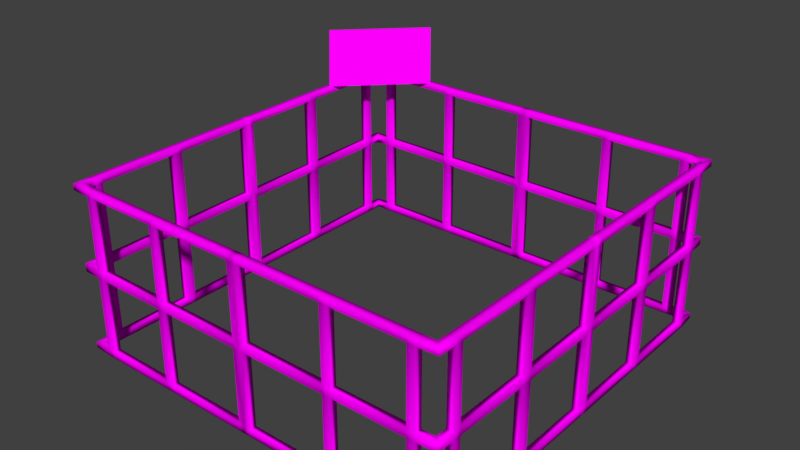 # Source: stand_3.blend  (saved by Blender 2.78.0; exported with 4.5.12 LTS)
import bpy
from mathutils import Matrix  # noqa: F401  (used for matrix-valued properties, if any)

bpy.ops.wm.read_factory_settings(use_empty=True)
scene = bpy.context.scene
scene.name = 'Scene'

# ---- collections
col_collection_1 = bpy.data.collections.new('Collection 1'); scene.collection.children.link(col_collection_1)

# ---- images (referenced by path relative to the original .blend; pixels are not part of the script)
import os
ASSET_DIR = os.environ.get("B2B_ASSET_DIR", "")  # directory of the original .blend (textures are referenced by path, not embedded)
HERE = os.path.dirname(os.path.abspath(__file__))  # packed textures are extracted next to this script under _unpacked/

def load_image(name, relpath, width, height, colorspace="sRGB"):
    """Load a texture the original file referenced (path relative to the .blend, or extracted next to this script)."""
    p = next((c for c in (os.path.join(HERE, relpath), os.path.join(ASSET_DIR, relpath)) if relpath and os.path.exists(c)), "")
    if p:
        img = bpy.data.images.load(p, check_existing=True)
        img.name = name
    else:  # same state as the original file: an image datablock whose file is absent (Cycles renders it pink)
        img = bpy.data.images.new(name, width, height)
        img.source = "FILE"
        img.filepath = "//" + (relpath or name)
    img.colorspace_settings.name = colorspace
    return img
img_stand_3_png = load_image('stand_3.png', 'uv tex/stand_3.png', 1024, 1024, 'sRGB')

# ---- materials (node trees are filled in below, after node groups)
mat_material_001 = bpy.data.materials.new('Material.001')
mat_material_001.alpha_threshold = 0.0
mat_material_001.roughness = 0.5

# ---- material node trees
mat_material_001.use_nodes = True; mat_material_001.node_tree.nodes.clear()
_N = mat_material_001.node_tree.nodes; _L = mat_material_001.node_tree.links
n0 = _N.new('ShaderNodeOutputMaterial'); n0.name = 'Material Output'; n0.location = (300, 300)
n1 = _N.new('ShaderNodeBsdfDiffuse'); n1.name = 'Diffuse BSDF'; n1.location = (10, 300)
n2 = _N.new('ShaderNodeTexImage'); n2.name = 'Image Texture'; n2.location = (-200, 337)
n2.width = 140
n2.image = img_stand_3_png
n3 = _N.new('ShaderNodeTexCoord'); n3.name = 'Texture Coordinate'; n3.location = (-424, 366)
_L.new(n1.outputs[0], n0.inputs[0])
_L.new(n3.outputs[2], n2.inputs[0])
_L.new(n2.outputs[0], n1.inputs[0])
n0.is_active_output = True

# ---- world
world_world = bpy.data.worlds.new('World'); scene.world = world_world
world_world.color = (0.05088, 0.05088, 0.05088)
world_world.use_sun_shadow = False
world_world.sun_shadow_jitter_overblur = 0.0
world_world.cycles.sampling_method = 'MANUAL'

# ---- meshes
me_plane_002 = bpy.data.meshes.new('Plane.002')
me_plane_002.from_pydata([(-1.009, -1.009, 0.002752), (-1.042, -1.042, 0.002752), (-0.9419, -1.007, 0.0), (-0.9419, -1.046, 0.0), (-0.4749, -1.007, 0.0), (-0.4749, -1.046, 0.0), (-0.9001, -1.007, 0.0), (-0.9001, -1.046, 0.0), (-0.517, -1.007, 0.0), (-0.517, -1.046, 0.0), (-1.048, -0.9086, 0.0), (-1.009, -0.9086, 0.0), (-1.009, -0.9476, 0.0), (-1.048, -0.9476, 0.0), (-1.009, -0.03051, 0.0), (-1.048, -0.03051, 0.0), (-1.009, -0.4969, 0.0), (-1.048, -0.4969, 0.0), (-1.009, -0.4441, 0.0), (-1.048, -0.4441, 0.0), (-0.03255, -1.007, 0.0), (-0.03255, -1.046, 0.0), (-1.009, -0.9476, 0.03451), (-1.009, -1.009, 0.0323), (-1.048, -0.9476, 0.03451), (-1.042, -1.042, 0.0323), (-0.9419, -1.007, 0.03451), (-0.9419, -1.046, 0.03451), (-0.03255, -1.007, 0.03451), (-0.03255, -1.046, 0.03451), (-0.517, -1.007, 0.03451), (-0.4749, -1.007, 0.03451), (-0.517, -1.046, 0.03451), (-0.4749, -1.046, 0.03451), (-0.9001, -1.007, 0.03451), (-0.9001, -1.046, 0.03451), (-1.009, -0.9086, 0.03451), (-1.048, -0.9086, 0.03451), (-1.048, -0.4969, 0.03451), (-1.009, -0.4969, 0.03451), (-1.009, -0.03051, 0.03451), (-1.048, -0.03051, 0.03451), (-1.009, -0.4441, 0.03451), (-1.048, -0.4441, 0.03451), (-0.9419, -1.007, 0.4276), (-0.9419, -1.046, 0.4276), (-0.03255, -1.007, 0.4276), (-0.03255, -1.046, 0.4276), (-0.517, -1.007, 0.4276), (-0.4749, -1.007, 0.4276), (-0.517, -1.046, 0.4276), (-0.4749, -1.046, 0.4276), (-0.9001, -1.007, 0.4276), (-0.9001, -1.046, 0.4276), (-1.009, -0.9086, 0.4276), (-1.048, -0.9086, 0.4276), (-1.009, -0.9476, 0.4276), (-1.048, -0.9476, 0.4276), (-1.009, -0.03051, 0.4276), (-1.048, -0.03051, 0.4276), (-1.009, -0.4441, 0.4276), (-1.009, -0.4969, 0.4276), (-1.048, -0.4441, 0.4276), (-1.048, -0.4969, 0.4276), (-1.007, -1.006, 0.8778), (-1.044, -1.043, 0.8778), (-0.9419, -1.007, 0.8788), (-0.9419, -1.046, 0.8788), (-0.4749, -1.007, 0.8788), (-0.4749, -1.046, 0.8788), (-0.9001, -1.007, 0.8788), (-0.9001, -1.046, 0.8788), (-0.517, -1.007, 0.8788), (-0.517, -1.046, 0.8788), (-1.048, -0.9086, 0.8788), (-1.009, -0.9086, 0.8788), (-1.009, -0.9476, 0.8788), (-1.048, -0.9476, 0.8788), (-1.009, -0.03051, 0.8788), (-1.048, -0.03051, 0.8788), (-1.009, -0.4969, 0.8788), (-1.048, -0.4969, 0.8788), (-1.009, -0.4441, 0.8788), (-1.048, -0.4441, 0.8788), (-0.03255, -1.007, 0.8788), (-0.03255, -1.046, 0.8788), (-1.009, -0.9476, 0.8443), (-1.007, -1.006, 0.8452), (-1.048, -0.9476, 0.8443), (-1.044, -1.043, 0.8452), (-0.9419, -1.007, 0.8443), (-0.9419, -1.046, 0.8443), (-0.03255, -1.007, 0.8443), (-0.03255, -1.046, 0.8443), (-0.517, -1.007, 0.8443), (-0.4749, -1.007, 0.8443), (-0.517, -1.046, 0.8443), (-0.4749, -1.046, 0.8443), (-0.9001, -1.007, 0.8443), (-0.9001, -1.046, 0.8443), (-1.009, -0.9086, 0.8443), (-1.048, -0.9086, 0.8443), (-1.048, -0.4969, 0.8443), (-1.009, -0.4969, 0.8443), (-1.009, -0.03051, 0.8443), (-1.048, -0.03051, 0.8443), (-1.009, -0.4441, 0.8443), (-1.048, -0.4441, 0.8443), (-0.9419, -1.007, 0.4655), (-0.9419, -1.046, 0.4655), (-0.03255, -1.007, 0.4655), (-0.03255, -1.046, 0.4655), (-0.517, -1.007, 0.4655), (-0.4749, -1.007, 0.4655), (-0.517, -1.046, 0.4655), (-0.4749, -1.046, 0.4655), (-0.9001, -1.007, 0.4655), (-0.9001, -1.046, 0.4655), (-1.009, -0.9086, 0.4655), (-1.048, -0.9086, 0.4655), (-1.009, -0.9476, 0.4655), (-1.048, -0.9476, 0.4655), (-1.009, -0.03051, 0.4655), (-1.048, -0.03051, 0.4655), (-1.009, -0.4441, 0.4655), (-1.009, -0.4969, 0.4655), (-1.048, -0.4441, 0.4655), (-1.048, -0.4969, 0.4655), (-1.01, -1.009, 0.4242), (-1.042, -1.041, 0.4242), (-1.01, -1.009, 0.4689), (-1.042, -1.041, 0.4689), (1.009, -1.009, 0.002752), (1.042, -1.042, 0.002752), (0.9419, -1.007, 0.0), (0.9419, -1.046, 0.0), (0.0, -1.007, 0.0), (0.0, -1.046, 0.0), (0.4749, -1.007, 0.0), (0.4749, -1.046, 0.0), (0.9001, -1.007, 0.0), (0.9001, -1.046, 0.0), (0.517, -1.007, 0.0), (0.517, -1.046, 0.0), (1.048, -0.9086, 0.0), (1.009, -0.9086, 0.0), (1.009, -0.9476, 0.0), (1.048, -0.9476, 0.0), (1.009, -0.03051, 0.0), (1.048, -0.03051, 0.0), (1.009, -0.4969, 0.0), (1.048, -0.4969, 0.0), (1.009, -0.4441, 0.0), (1.048, -0.4441, 0.0), (0.03255, -1.007, 0.0), (0.03255, -1.046, 0.0), (1.009, -0.9476, 0.03451), (1.009, -1.009, 0.0323), (1.048, -0.9476, 0.03451), (1.042, -1.042, 0.0323), (0.9419, -1.007, 0.03451), (0.9419, -1.046, 0.03451), (0.03255, -1.007, 0.03451), (0.0, -1.007, 0.03451), (0.03255, -1.046, 0.03451), (0.0, -1.046, 0.03451), (0.517, -1.007, 0.03451), (0.4749, -1.007, 0.03451), (0.517, -1.046, 0.03451), (0.4749, -1.046, 0.03451), (0.9001, -1.007, 0.03451), (0.9001, -1.046, 0.03451), (1.009, -0.9086, 0.03451), (1.048, -0.9086, 0.03451), (1.048, -0.4969, 0.03451), (1.009, -0.4969, 0.03451), (1.009, -0.03051, 0.03451), (1.048, -0.03051, 0.03451), (1.009, -0.4441, 0.03451), (1.048, -0.4441, 0.03451), (0.9419, -1.007, 0.4276), (0.9419, -1.046, 0.4276), (0.03255, -1.007, 0.4276), (0.0, -1.007, 0.4276), (0.03255, -1.046, 0.4276), (0.0, -1.046, 0.4276), (0.517, -1.007, 0.4276), (0.4749, -1.007, 0.4276), (0.517, -1.046, 0.4276), (0.4749, -1.046, 0.4276), (0.9001, -1.007, 0.4276), (0.9001, -1.046, 0.4276), (1.009, -0.9086, 0.4276), (1.048, -0.9086, 0.4276), (1.009, -0.9476, 0.4276), (1.048, -0.9476, 0.4276), (1.009, -0.03051, 0.4276), (1.048, -0.03051, 0.4276), (1.009, -0.4441, 0.4276), (1.009, -0.4969, 0.4276), (1.048, -0.4441, 0.4276), (1.048, -0.4969, 0.4276), (1.007, -1.006, 0.8778), (1.044, -1.043, 0.8778), (0.9419, -1.007, 0.8788), (0.9419, -1.046, 0.8788), (0.0, -1.007, 0.8788), (0.0, -1.046, 0.8788), (0.4749, -1.007, 0.8788), (0.4749, -1.046, 0.8788), (0.9001, -1.007, 0.8788), (0.9001, -1.046, 0.8788), (0.517, -1.007, 0.8788), (0.517, -1.046, 0.8788), (1.048, -0.9086, 0.8788), (1.009, -0.9086, 0.8788), (1.009, -0.9476, 0.8788), (1.048, -0.9476, 0.8788), (1.009, -0.03051, 0.8788), (1.048, -0.03051, 0.8788), (1.009, -0.4969, 0.8788), (1.048, -0.4969, 0.8788), (1.009, -0.4441, 0.8788), (1.048, -0.4441, 0.8788), (0.03255, -1.007, 0.8788), (0.03255, -1.046, 0.8788), (1.009, -0.9476, 0.8443), (1.007, -1.006, 0.8452), (1.048, -0.9476, 0.8443), (1.044, -1.043, 0.8452), (0.9419, -1.007, 0.8443), (0.9419, -1.046, 0.8443), (0.03255, -1.007, 0.8443), (0.0, -1.007, 0.8443), (0.03255, -1.046, 0.8443), (0.0, -1.046, 0.8443), (0.517, -1.007, 0.8443), (0.4749, -1.007, 0.8443), (0.517, -1.046, 0.8443), (0.4749, -1.046, 0.8443), (0.9001, -1.007, 0.8443), (0.9001, -1.046, 0.8443), (1.009, -0.9086, 0.8443), (1.048, -0.9086, 0.8443), (1.048, -0.4969, 0.8443), (1.009, -0.4969, 0.8443), (1.009, -0.03051, 0.8443), (1.048, -0.03051, 0.8443), (1.009, -0.4441, 0.8443), (1.048, -0.4441, 0.8443), (0.9419, -1.007, 0.4655), (0.9419, -1.046, 0.4655), (0.03255, -1.007, 0.4655), (0.0, -1.007, 0.4655), (0.03255, -1.046, 0.4655), (0.0, -1.046, 0.4655), (0.517, -1.007, 0.4655), (0.4749, -1.007, 0.4655), (0.517, -1.046, 0.4655), (0.4749, -1.046, 0.4655), (0.9001, -1.007, 0.4655), (0.9001, -1.046, 0.4655), (1.009, -0.9086, 0.4655), (1.048, -0.9086, 0.4655), (1.009, -0.9476, 0.4655), (1.048, -0.9476, 0.4655), (1.009, -0.03051, 0.4655), (1.048, -0.03051, 0.4655), (1.009, -0.4441, 0.4655), (1.009, -0.4969, 0.4655), (1.048, -0.4441, 0.4655), (1.048, -0.4969, 0.4655), (1.01, -1.009, 0.4242), (1.042, -1.041, 0.4242), (1.01, -1.009, 0.4689), (1.042, -1.041, 0.4689), (-1.009, 1.009, 0.002752), (-1.042, 1.042, 0.002752), (-0.9419, 1.007, 0.0), (-0.9419, 1.046, 0.0), (-0.4749, 1.007, 0.0), (-0.4749, 1.046, 0.0), (-0.9001, 1.007, 0.0), (-0.9001, 1.046, 0.0), (-0.517, 1.007, 0.0), (-0.517, 1.046, 0.0), (-1.048, 0.9086, 0.0), (-1.009, 0.9086, 0.0), (-1.009, 0.9476, 0.0), (-1.048, 0.9476, 0.0), (-1.009, 0.0, 0.0), (-1.048, 0.0, 0.0), (-1.009, 0.03051, 0.0), (-1.048, 0.03051, 0.0), (-1.009, 0.4969, 0.0), (-1.048, 0.4969, 0.0), (-1.009, 0.4441, 0.0), (-1.048, 0.4441, 0.0), (-0.03255, 1.007, 0.0), (-0.03255, 1.046, 0.0), (-1.009, 0.9476, 0.03451), (-1.009, 1.009, 0.0323), (-1.048, 0.9476, 0.03451), (-1.042, 1.042, 0.0323), (-0.9419, 1.007, 0.03451), (-0.9419, 1.046, 0.03451), (-0.03255, 1.007, 0.03451), (-0.03255, 1.046, 0.03451), (-0.517, 1.007, 0.03451), (-0.4749, 1.007, 0.03451), (-0.517, 1.046, 0.03451), (-0.4749, 1.046, 0.03451), (-0.9001, 1.007, 0.03451), (-0.9001, 1.046, 0.03451), (-1.009, 0.9086, 0.03451), (-1.048, 0.9086, 0.03451), (-1.048, 0.4969, 0.03451), (-1.009, 0.4969, 0.03451), (-1.009, 0.0, 0.03451), (-1.048, 0.0, 0.03451), (-1.009, 0.03051, 0.03451), (-1.048, 0.03051, 0.03451), (-1.009, 0.4441, 0.03451), (-1.048, 0.4441, 0.03451), (-0.9419, 1.007, 0.4276), (-0.9419, 1.046, 0.4276), (-0.03255, 1.007, 0.4276), (-0.03255, 1.046, 0.4276), (-0.517, 1.007, 0.4276), (-0.4749, 1.007, 0.4276), (-0.517, 1.046, 0.4276), (-0.4749, 1.046, 0.4276), (-0.9001, 1.007, 0.4276), (-0.9001, 1.046, 0.4276), (-1.009, 0.9086, 0.4276), (-1.048, 0.9086, 0.4276), (-1.009, 0.9476, 0.4276), (-1.048, 0.9476, 0.4276), (-1.009, 0.0, 0.4276), (-1.048, 0.0, 0.4276), (-1.009, 0.03051, 0.4276), (-1.048, 0.03051, 0.4276), (-1.009, 0.4441, 0.4276), (-1.009, 0.4969, 0.4276), (-1.048, 0.4441, 0.4276), (-1.048, 0.4969, 0.4276), (-1.007, 1.006, 0.8778), (-1.044, 1.043, 0.8778), (-0.9419, 1.007, 0.8788), (-0.9419, 1.046, 0.8788), (-0.4749, 1.007, 0.8788), (-0.4749, 1.046, 0.8788), (-0.9001, 1.007, 0.8788), (-0.9001, 1.046, 0.8788), (-0.517, 1.007, 0.8788), (-0.517, 1.046, 0.8788), (-1.048, 0.9086, 0.8788), (-1.009, 0.9086, 0.8788), (-1.009, 0.9476, 0.8788), (-1.048, 0.9476, 0.8788), (-1.009, 0.0, 0.8788), (-1.048, 0.0, 0.8788), (-1.009, 0.03051, 0.8788), (-1.048, 0.03051, 0.8788), (-1.009, 0.4969, 0.8788), (-1.048, 0.4969, 0.8788), (-1.009, 0.4441, 0.8788), (-1.048, 0.4441, 0.8788), (-0.03255, 1.007, 0.8788), (-0.03255, 1.046, 0.8788), (-1.009, 0.9476, 0.8443), (-1.007, 1.006, 0.8452), (-1.048, 0.9476, 0.8443), (-1.044, 1.043, 0.8452), (-0.9419, 1.007, 0.8443), (-0.9419, 1.046, 0.8443), (-0.03255, 1.007, 0.8443), (-0.03255, 1.046, 0.8443), (-0.517, 1.007, 0.8443), (-0.4749, 1.007, 0.8443), (-0.517, 1.046, 0.8443), (-0.4749, 1.046, 0.8443), (-0.9001, 1.007, 0.8443), (-0.9001, 1.046, 0.8443), (-1.009, 0.9086, 0.8443), (-1.048, 0.9086, 0.8443), (-1.048, 0.4969, 0.8443), (-1.009, 0.4969, 0.8443), (-1.009, 0.0, 0.8443), (-1.048, 0.0, 0.8443), (-1.009, 0.03051, 0.8443), (-1.048, 0.03051, 0.8443), (-1.009, 0.4441, 0.8443), (-1.048, 0.4441, 0.8443), (-0.9419, 1.007, 0.4655), (-0.9419, 1.046, 0.4655), (-0.03255, 1.007, 0.4655), (-0.03255, 1.046, 0.4655), (-0.517, 1.007, 0.4655), (-0.4749, 1.007, 0.4655), (-0.517, 1.046, 0.4655), (-0.4749, 1.046, 0.4655), (-0.9001, 1.007, 0.4655), (-0.9001, 1.046, 0.4655), (-1.009, 0.9086, 0.4655), (-1.048, 0.9086, 0.4655), (-1.009, 0.9476, 0.4655), (-1.048, 0.9476, 0.4655), (-1.009, 0.0, 0.4655), (-1.048, 0.0, 0.4655), (-1.009, 0.03051, 0.4655), (-1.048, 0.03051, 0.4655), (-1.009, 0.4441, 0.4655), (-1.009, 0.4969, 0.4655), (-1.048, 0.4441, 0.4655), (-1.048, 0.4969, 0.4655), (-1.01, 1.009, 0.4242), (-1.042, 1.041, 0.4242), (-1.01, 1.009, 0.4689), (-1.042, 1.041, 0.4689), (1.009, 1.009, 0.002752), (1.042, 1.042, 0.002752), (0.9419, 1.007, 0.0), (0.9419, 1.046, 0.0), (0.0, 1.007, 0.0), (0.0, 1.046, 0.0), (0.4749, 1.007, 0.0), (0.4749, 1.046, 0.0), (0.9001, 1.007, 0.0), (0.9001, 1.046, 0.0), (0.517, 1.007, 0.0), (0.517, 1.046, 0.0), (1.048, 0.9086, 0.0), (1.009, 0.9086, 0.0), (1.009, 0.9476, 0.0), (1.048, 0.9476, 0.0), (1.009, 0.0, 0.0), (1.048, 0.0, 0.0), (1.009, 0.03051, 0.0), (1.048, 0.03051, 0.0), (1.009, 0.4969, 0.0), (1.048, 0.4969, 0.0), (1.009, 0.4441, 0.0), (1.048, 0.4441, 0.0), (0.03255, 1.007, 0.0), (0.03255, 1.046, 0.0), (1.009, 0.9476, 0.03451), (1.009, 1.009, 0.0323), (1.048, 0.9476, 0.03451), (1.042, 1.042, 0.0323), (0.9419, 1.007, 0.03451), (0.9419, 1.046, 0.03451), (0.03255, 1.007, 0.03451), (0.0, 1.007, 0.03451), (0.03255, 1.046, 0.03451), (0.0, 1.046, 0.03451), (0.517, 1.007, 0.03451), (0.4749, 1.007, 0.03451), (0.517, 1.046, 0.03451), (0.4749, 1.046, 0.03451), (0.9001, 1.007, 0.03451), (0.9001, 1.046, 0.03451), (1.009, 0.9086, 0.03451), (1.048, 0.9086, 0.03451), (1.048, 0.4969, 0.03451), (1.009, 0.4969, 0.03451), (1.009, 0.0, 0.03451), (1.048, 0.0, 0.03451), (1.009, 0.03051, 0.03451), (1.048, 0.03051, 0.03451), (1.009, 0.4441, 0.03451), (1.048, 0.4441, 0.03451), (0.9419, 1.007, 0.4276), (0.9419, 1.046, 0.4276), (0.03255, 1.007, 0.4276), (0.0, 1.007, 0.4276), (0.03255, 1.046, 0.4276), (0.0, 1.046, 0.4276), (0.517, 1.007, 0.4276), (0.4749, 1.007, 0.4276), (0.517, 1.046, 0.4276), (0.4749, 1.046, 0.4276), (0.9001, 1.007, 0.4276), (0.9001, 1.046, 0.4276), (1.009, 0.9086, 0.4276), (1.048, 0.9086, 0.4276), (1.009, 0.9476, 0.4276), (1.048, 0.9476, 0.4276), (1.009, 0.0, 0.4276), (1.048, 0.0, 0.4276), (1.009, 0.03051, 0.4276), (1.048, 0.03051, 0.4276), (1.009, 0.4441, 0.4276), (1.009, 0.4969, 0.4276), (1.048, 0.4441, 0.4276), (1.048, 0.4969, 0.4276), (1.007, 1.006, 0.8778), (1.044, 1.043, 0.8778), (0.9419, 1.007, 0.8788), (0.9419, 1.046, 0.8788), (0.0, 1.007, 0.8788), (0.0, 1.046, 0.8788), (0.4749, 1.007, 0.8788), (0.4749, 1.046, 0.8788), (0.9001, 1.007, 0.8788), (0.9001, 1.046, 0.8788), (0.517, 1.007, 0.8788), (0.517, 1.046, 0.8788), (1.048, 0.9086, 0.8788), (1.009, 0.9086, 0.8788), (1.009, 0.9476, 0.8788), (1.048, 0.9476, 0.8788), (1.009, 0.0, 0.8788), (1.048, 0.0, 0.8788), (1.009, 0.03051, 0.8788), (1.048, 0.03051, 0.8788), (1.009, 0.4969, 0.8788), (1.048, 0.4969, 0.8788), (1.009, 0.4441, 0.8788), (1.048, 0.4441, 0.8788), (0.03255, 1.007, 0.8788), (0.03255, 1.046, 0.8788), (1.009, 0.9476, 0.8443), (1.007, 1.006, 0.8452), (1.048, 0.9476, 0.8443), (1.044, 1.043, 0.8452), (0.9419, 1.007, 0.8443), (0.9419, 1.046, 0.8443), (0.03255, 1.007, 0.8443), (0.0, 1.007, 0.8443), (0.03255, 1.046, 0.8443), (0.0, 1.046, 0.8443), (0.517, 1.007, 0.8443), (0.4749, 1.007, 0.8443), (0.517, 1.046, 0.8443), (0.4749, 1.046, 0.8443), (0.9001, 1.007, 0.8443), (0.9001, 1.046, 0.8443), (1.009, 0.9086, 0.8443), (1.048, 0.9086, 0.8443), (1.048, 0.4969, 0.8443), (1.009, 0.4969, 0.8443), (1.009, 0.0, 0.8443), (1.048, 0.0, 0.8443), (1.009, 0.03051, 0.8443), (1.048, 0.03051, 0.8443), (1.009, 0.4441, 0.8443), (1.048, 0.4441, 0.8443), (0.9419, 1.007, 0.4655), (0.9419, 1.046, 0.4655), (0.03255, 1.007, 0.4655), (0.0, 1.007, 0.4655), (0.03255, 1.046, 0.4655), (0.0, 1.046, 0.4655), (0.517, 1.007, 0.4655), (0.4749, 1.007, 0.4655), (0.517, 1.046, 0.4655), (0.4749, 1.046, 0.4655), (0.9001, 1.007, 0.4655), (0.9001, 1.046, 0.4655), (1.009, 0.9086, 0.4655), (1.048, 0.9086, 0.4655), (1.009, 0.9476, 0.4655), (1.048, 0.9476, 0.4655), (1.009, 0.0, 0.4655), (1.048, 0.0, 0.4655), (1.009, 0.03051, 0.4655), (1.048, 0.03051, 0.4655), (1.009, 0.4441, 0.4655), (1.009, 0.4969, 0.4655), (1.048, 0.4441, 0.4655), (1.048, 0.4969, 0.4655), (1.01, 1.009, 0.4242), (1.042, 1.041, 0.4242), (1.01, 1.009, 0.4689), (1.042, 1.041, 0.4689), (-1.086, 0.7008, 1.164), (-1.02, 0.6189, 0.8788), (-0.6932, 1.096, 1.164), (-0.6275, 1.014, 0.8788), (-1.095, 0.7076, 1.164), (-1.029, 0.6257, 0.8788), (-0.7021, 1.102, 1.164), (-0.6364, 1.021, 0.8788)], [], [(12, 0, 1, 13), (0, 2, 3, 1), (20, 136, 137, 21), (8, 4, 5, 9), (2, 6, 7, 3), (6, 8, 9, 7), (11, 12, 13, 10), (16, 11, 10, 17), (290, 14, 15, 291), (18, 16, 17, 19), (14, 18, 19, 15), (4, 20, 21, 5), (22, 24, 25, 23), (23, 25, 27, 26), (33, 51, 50, 32), (32, 50, 48, 30), (34, 35, 32, 30), (30, 48, 49, 31), (39, 38, 37, 36), (39, 61, 63, 38), (40, 41, 43, 42), (31, 33, 29, 28), (6, 34, 30, 8), (16, 39, 36, 11), (1, 25, 24, 13), (9, 32, 35, 7), (14, 40, 42, 18), (8, 30, 31, 4), (19, 43, 41, 15), (5, 33, 32, 9), (290, 318, 40, 14), (0, 23, 26, 2), (15, 41, 319, 291), (3, 27, 25, 1), (11, 36, 22, 12), (4, 31, 28, 20), (2, 26, 34, 6), (13, 24, 37, 10), (21, 29, 33, 5), (7, 35, 27, 3), (18, 42, 39, 16), (20, 28, 163, 136), (17, 38, 43, 19), (137, 165, 29, 21), (10, 37, 38, 17), (12, 22, 23, 0), (318, 338, 58, 40), (37, 55, 54, 36), (43, 62, 60, 42), (31, 49, 51, 33), (41, 59, 339, 319), (36, 54, 56, 22), (26, 44, 52, 34), (40, 58, 59, 41), (27, 45, 44, 26), (24, 57, 55, 37), (35, 53, 45, 27), (42, 60, 61, 39), (28, 46, 183, 163), (22, 56, 57, 24), (29, 47, 46, 28), (34, 52, 53, 35), (38, 63, 62, 43), (165, 185, 47, 29), (76, 77, 65, 64), (64, 65, 67, 66), (84, 85, 207, 206), (72, 73, 69, 68), (66, 67, 71, 70), (70, 71, 73, 72), (75, 74, 77, 76), (80, 81, 74, 75), (360, 361, 79, 78), (82, 83, 81, 80), (78, 79, 83, 82), (68, 69, 85, 84), (86, 87, 89, 88), (87, 90, 91, 89), (97, 96, 114, 115), (96, 94, 112, 114), (98, 94, 96, 99), (94, 95, 113, 112), (103, 100, 101, 102), (103, 102, 127, 125), (104, 106, 107, 105), (95, 92, 93, 97), (70, 72, 94, 98), (80, 75, 100, 103), (65, 77, 88, 89), (73, 71, 99, 96), (78, 82, 106, 104), (72, 68, 95, 94), (83, 79, 105, 107), (69, 73, 96, 97), (360, 78, 104, 388), (64, 66, 90, 87), (79, 361, 389, 105), (67, 65, 89, 91), (75, 76, 86, 100), (68, 84, 92, 95), (66, 70, 98, 90), (77, 74, 101, 88), (85, 69, 97, 93), (71, 67, 91, 99), (82, 80, 103, 106), (84, 206, 233, 92), (81, 83, 107, 102), (207, 85, 93, 235), (74, 81, 102, 101), (76, 64, 87, 86), (388, 104, 122, 408), (101, 100, 118, 119), (107, 106, 124, 126), (95, 97, 115, 113), (105, 389, 409, 123), (100, 86, 120, 118), (90, 98, 116, 108), (104, 105, 123, 122), (91, 90, 108, 109), (88, 101, 119, 121), (99, 91, 109, 117), (106, 103, 125, 124), (92, 233, 253, 110), (86, 88, 121, 120), (93, 92, 110, 111), (98, 99, 117, 116), (102, 107, 126, 127), (235, 93, 111, 255), (59, 123, 409, 339), (58, 338, 408, 122), (63, 127, 126, 62), (61, 60, 124, 125), (53, 117, 109, 45), (52, 44, 108, 116), (49, 48, 112, 113), (51, 115, 114, 50), (185, 255, 111, 47), (183, 46, 110, 253), (49, 113, 110, 46), (113, 115, 111, 110), (115, 51, 47, 111), (51, 49, 46, 47), (52, 116, 112, 48), (116, 117, 114, 112), (117, 53, 50, 114), (53, 52, 48, 50), (58, 122, 124, 60), (122, 123, 126, 124), (123, 59, 62, 126), (59, 58, 60, 62), (55, 119, 127, 63), (119, 118, 125, 127), (118, 54, 61, 125), (54, 55, 63, 61), (56, 120, 130, 128), (57, 129, 131, 121), (56, 128, 129, 57), (120, 121, 131, 130), (45, 109, 131, 129), (109, 108, 130, 131), (108, 44, 128, 130), (44, 45, 129, 128), (56, 54, 118, 120), (57, 121, 119, 55), (146, 147, 133, 132), (132, 133, 135, 134), (154, 155, 137, 136), (142, 143, 139, 138), (134, 135, 141, 140), (140, 141, 143, 142), (145, 144, 147, 146), (150, 151, 144, 145), (436, 437, 149, 148), (152, 153, 151, 150), (148, 149, 153, 152), (138, 139, 155, 154), (156, 157, 159, 158), (157, 160, 161, 159), (169, 168, 188, 189), (168, 166, 186, 188), (170, 166, 168, 171), (166, 167, 187, 186), (175, 172, 173, 174), (163, 165, 185, 183), (175, 174, 201, 199), (176, 178, 179, 177), (167, 162, 164, 169), (140, 142, 166, 170), (136, 137, 165, 163), (150, 145, 172, 175), (133, 147, 158, 159), (143, 141, 171, 168), (148, 152, 178, 176), (142, 138, 167, 166), (153, 149, 177, 179), (139, 143, 168, 169), (436, 148, 176, 466), (132, 134, 160, 157), (149, 437, 467, 177), (135, 133, 159, 161), (145, 146, 156, 172), (138, 154, 162, 167), (134, 140, 170, 160), (147, 144, 173, 158), (155, 139, 169, 164), (141, 135, 161, 171), (152, 150, 175, 178), (154, 136, 163, 162), (151, 153, 179, 174), (137, 155, 164, 165), (144, 151, 174, 173), (146, 132, 157, 156), (466, 176, 196, 488), (173, 172, 192, 193), (179, 178, 198, 200), (167, 169, 189, 187), (177, 467, 489, 197), (172, 156, 194, 192), (160, 170, 190, 180), (176, 177, 197, 196), (161, 160, 180, 181), (158, 173, 193, 195), (171, 161, 181, 191), (178, 175, 199, 198), (162, 163, 183, 182), (156, 158, 195, 194), (164, 162, 182, 184), (170, 171, 191, 190), (174, 179, 200, 201), (165, 164, 184, 185), (216, 202, 203, 217), (202, 204, 205, 203), (224, 206, 207, 225), (212, 208, 209, 213), (204, 210, 211, 205), (210, 212, 213, 211), (215, 216, 217, 214), (220, 215, 214, 221), (512, 218, 219, 513), (222, 220, 221, 223), (218, 222, 223, 219), (208, 224, 225, 209), (226, 228, 229, 227), (227, 229, 231, 230), (239, 259, 258, 238), (238, 258, 256, 236), (240, 241, 238, 236), (236, 256, 257, 237), (245, 244, 243, 242), (233, 253, 255, 235), (245, 269, 271, 244), (246, 247, 249, 248), (237, 239, 234, 232), (210, 240, 236, 212), (206, 233, 235, 207), (220, 245, 242, 215), (203, 229, 228, 217), (213, 238, 241, 211), (218, 246, 248, 222), (212, 236, 237, 208), (223, 249, 247, 219), (209, 239, 238, 213), (512, 542, 246, 218), (202, 227, 230, 204), (219, 247, 543, 513), (205, 231, 229, 203), (215, 242, 226, 216), (208, 237, 232, 224), (204, 230, 240, 210), (217, 228, 243, 214), (225, 234, 239, 209), (211, 241, 231, 205), (222, 248, 245, 220), (224, 232, 233, 206), (221, 244, 249, 223), (207, 235, 234, 225), (214, 243, 244, 221), (216, 226, 227, 202), (542, 564, 266, 246), (243, 263, 262, 242), (249, 270, 268, 248), (237, 257, 259, 239), (247, 267, 565, 543), (242, 262, 264, 226), (230, 250, 260, 240), (246, 266, 267, 247), (231, 251, 250, 230), (228, 265, 263, 243), (241, 261, 251, 231), (248, 268, 269, 245), (232, 252, 253, 233), (226, 264, 265, 228), (234, 254, 252, 232), (240, 260, 261, 241), (244, 271, 270, 249), (235, 255, 254, 234), (197, 489, 565, 267), (196, 266, 564, 488), (201, 200, 270, 271), (199, 269, 268, 198), (191, 181, 251, 261), (190, 260, 250, 180), (187, 257, 256, 186), (189, 188, 258, 259), (185, 184, 254, 255), (183, 253, 252, 182), (187, 182, 252, 257), (257, 252, 254, 259), (259, 254, 184, 189), (189, 184, 182, 187), (190, 186, 256, 260), (260, 256, 258, 261), (261, 258, 188, 191), (191, 188, 186, 190), (196, 198, 268, 266), (266, 268, 270, 267), (267, 270, 200, 197), (197, 200, 198, 196), (193, 201, 271, 263), (263, 271, 269, 262), (262, 269, 199, 192), (192, 199, 201, 193), (194, 272, 274, 264), (195, 265, 275, 273), (194, 195, 273, 272), (264, 274, 275, 265), (181, 273, 275, 251), (251, 275, 274, 250), (250, 274, 272, 180), (180, 272, 273, 181), (194, 264, 262, 192), (195, 193, 263, 265), (288, 289, 277, 276), (276, 277, 279, 278), (298, 299, 425, 424), (284, 285, 281, 280), (278, 279, 283, 282), (282, 283, 285, 284), (287, 286, 289, 288), (294, 295, 286, 287), (290, 291, 293, 292), (296, 297, 295, 294), (292, 293, 297, 296), (280, 281, 299, 298), (300, 301, 303, 302), (301, 304, 305, 303), (311, 310, 330, 331), (310, 308, 328, 330), (319, 318, 338, 339), (312, 308, 310, 313), (308, 309, 329, 328), (317, 314, 315, 316), (317, 316, 345, 343), (320, 322, 323, 321), (309, 306, 307, 311), (282, 284, 308, 312), (294, 287, 314, 317), (277, 289, 302, 303), (285, 283, 313, 310), (292, 296, 322, 320), (284, 280, 309, 308), (291, 290, 318, 319), (297, 293, 321, 323), (281, 285, 310, 311), (290, 292, 320, 318), (276, 278, 304, 301), (293, 291, 319, 321), (279, 277, 303, 305), (287, 288, 300, 314), (280, 298, 306, 309), (278, 282, 312, 304), (289, 286, 315, 302), (299, 281, 311, 307), (283, 279, 305, 313), (296, 294, 317, 322), (298, 424, 453, 306), (295, 297, 323, 316), (425, 299, 307, 455), (286, 295, 316, 315), (288, 276, 301, 300), (318, 320, 340, 338), (315, 314, 334, 335), (323, 322, 342, 344), (309, 311, 331, 329), (321, 319, 339, 341), (314, 300, 336, 334), (304, 312, 332, 324), (320, 321, 341, 340), (305, 304, 324, 325), (302, 315, 335, 337), (313, 305, 325, 333), (322, 317, 343, 342), (306, 453, 475, 326), (300, 302, 337, 336), (307, 306, 326, 327), (312, 313, 333, 332), (316, 323, 344, 345), (455, 307, 327, 477), (358, 346, 347, 359), (346, 348, 349, 347), (368, 500, 501, 369), (354, 350, 351, 355), (348, 352, 353, 349), (352, 354, 355, 353), (357, 358, 359, 356), (364, 357, 356, 365), (360, 362, 363, 361), (366, 364, 365, 367), (362, 366, 367, 363), (350, 368, 369, 351), (370, 372, 373, 371), (371, 373, 375, 374), (381, 401, 400, 380), (380, 400, 398, 378), (389, 409, 408, 388), (382, 383, 380, 378), (378, 398, 399, 379), (387, 386, 385, 384), (387, 413, 415, 386), (390, 391, 393, 392), (379, 381, 377, 376), (352, 382, 378, 354), (364, 387, 384, 357), (347, 373, 372, 359), (355, 380, 383, 353), (362, 390, 392, 366), (354, 378, 379, 350), (361, 389, 388, 360), (367, 393, 391, 363), (351, 381, 380, 355), (360, 388, 390, 362), (346, 371, 374, 348), (363, 391, 389, 361), (349, 375, 373, 347), (357, 384, 370, 358), (350, 379, 376, 368), (348, 374, 382, 352), (359, 372, 385, 356), (369, 377, 381, 351), (353, 383, 375, 349), (366, 392, 387, 364), (368, 376, 529, 500), (365, 386, 393, 367), (501, 531, 377, 369), (356, 385, 386, 365), (358, 370, 371, 346), (388, 408, 410, 390), (385, 405, 404, 384), (393, 414, 412, 392), (379, 399, 401, 381), (391, 411, 409, 389), (384, 404, 406, 370), (374, 394, 402, 382), (390, 410, 411, 391), (375, 395, 394, 374), (372, 407, 405, 385), (383, 403, 395, 375), (392, 412, 413, 387), (376, 396, 551, 529), (370, 406, 407, 372), (377, 397, 396, 376), (382, 402, 403, 383), (386, 415, 414, 393), (531, 553, 397, 377), (341, 339, 409, 411), (340, 410, 408, 338), (345, 344, 414, 415), (343, 413, 412, 342), (333, 325, 395, 403), (332, 402, 394, 324), (329, 399, 398, 328), (331, 330, 400, 401), (477, 327, 397, 553), (475, 551, 396, 326), (329, 326, 396, 399), (399, 396, 397, 401), (401, 397, 327, 331), (331, 327, 326, 329), (332, 328, 398, 402), (402, 398, 400, 403), (403, 400, 330, 333), (333, 330, 328, 332), (340, 342, 412, 410), (410, 412, 414, 411), (411, 414, 344, 341), (341, 344, 342, 340), (335, 345, 415, 405), (405, 415, 413, 404), (404, 413, 343, 334), (334, 343, 345, 335), (336, 416, 418, 406), (337, 407, 419, 417), (336, 337, 417, 416), (406, 418, 419, 407), (325, 417, 419, 395), (395, 419, 418, 394), (394, 418, 416, 324), (324, 416, 417, 325), (336, 406, 404, 334), (337, 335, 405, 407), (434, 420, 421, 435), (420, 422, 423, 421), (444, 424, 425, 445), (430, 426, 427, 431), (422, 428, 429, 423), (428, 430, 431, 429), (433, 434, 435, 432), (440, 433, 432, 441), (436, 438, 439, 437), (442, 440, 441, 443), (438, 442, 443, 439), (426, 444, 445, 427), (446, 448, 449, 447), (447, 449, 451, 450), (459, 481, 480, 458), (458, 480, 478, 456), (467, 489, 488, 466), (460, 461, 458, 456), (456, 478, 479, 457), (465, 464, 463, 462), (453, 475, 477, 455), (465, 493, 495, 464), (468, 469, 471, 470), (457, 459, 454, 452), (428, 460, 456, 430), (424, 453, 455, 425), (440, 465, 462, 433), (421, 449, 448, 435), (431, 458, 461, 429), (438, 468, 470, 442), (430, 456, 457, 426), (437, 467, 466, 436), (443, 471, 469, 439), (427, 459, 458, 431), (436, 466, 468, 438), (420, 447, 450, 422), (439, 469, 467, 437), (423, 451, 449, 421), (433, 462, 446, 434), (426, 457, 452, 444), (422, 450, 460, 428), (435, 448, 463, 432), (445, 454, 459, 427), (429, 461, 451, 423), (442, 470, 465, 440), (444, 452, 453, 424), (441, 464, 471, 443), (425, 455, 454, 445), (432, 463, 464, 441), (434, 446, 447, 420), (466, 488, 490, 468), (463, 485, 484, 462), (471, 494, 492, 470), (457, 479, 481, 459), (469, 491, 489, 467), (462, 484, 486, 446), (450, 472, 482, 460), (468, 490, 491, 469), (451, 473, 472, 450), (448, 487, 485, 463), (461, 483, 473, 451), (470, 492, 493, 465), (452, 474, 475, 453), (446, 486, 487, 448), (454, 476, 474, 452), (460, 482, 483, 461), (464, 495, 494, 471), (455, 477, 476, 454), (510, 511, 497, 496), (496, 497, 499, 498), (520, 521, 501, 500), (506, 507, 503, 502), (498, 499, 505, 504), (504, 505, 507, 506), (509, 508, 511, 510), (516, 517, 508, 509), (512, 513, 515, 514), (518, 519, 517, 516), (514, 515, 519, 518), (502, 503, 521, 520), (522, 523, 525, 524), (523, 526, 527, 525), (535, 534, 556, 557), (534, 532, 554, 556), (543, 542, 564, 565), (536, 532, 534, 537), (532, 533, 555, 554), (541, 538, 539, 540), (529, 531, 553, 551), (541, 540, 571, 569), (544, 546, 547, 545), (533, 528, 530, 535), (504, 506, 532, 536), (500, 501, 531, 529), (516, 509, 538, 541), (497, 511, 524, 525), (507, 505, 537, 534), (514, 518, 546, 544), (506, 502, 533, 532), (513, 512, 542, 543), (519, 515, 545, 547), (503, 507, 534, 535), (512, 514, 544, 542), (496, 498, 526, 523), (515, 513, 543, 545), (499, 497, 525, 527), (509, 510, 522, 538), (502, 520, 528, 533), (498, 504, 536, 526), (511, 508, 539, 524), (521, 503, 535, 530), (505, 499, 527, 537), (518, 516, 541, 546), (520, 500, 529, 528), (517, 519, 547, 540), (501, 521, 530, 531), (508, 517, 540, 539), (510, 496, 523, 522), (542, 544, 566, 564), (539, 538, 560, 561), (547, 546, 568, 570), (533, 535, 557, 555), (545, 543, 565, 567), (538, 522, 562, 560), (526, 536, 558, 548), (544, 545, 567, 566), (527, 526, 548, 549), (524, 539, 561, 563), (537, 527, 549, 559), (546, 541, 569, 568), (528, 529, 551, 550), (522, 524, 563, 562), (530, 528, 550, 552), (536, 537, 559, 558), (540, 547, 570, 571), (531, 530, 552, 553), (491, 567, 565, 489), (490, 488, 564, 566), (495, 571, 570, 494), (493, 492, 568, 569), (483, 559, 549, 473), (482, 472, 548, 558), (479, 478, 554, 555), (481, 557, 556, 480), (477, 553, 552, 476), (475, 474, 550, 551), (479, 555, 550, 474), (555, 557, 552, 550), (557, 481, 476, 552), (481, 479, 474, 476), (482, 558, 554, 478), (558, 559, 556, 554), (559, 483, 480, 556), (483, 482, 478, 480), (490, 566, 568, 492), (566, 567, 570, 568), (567, 491, 494, 570), (491, 490, 492, 494), (485, 561, 571, 495), (561, 560, 569, 571), (560, 484, 493, 569), (484, 485, 495, 493), (486, 562, 574, 572), (487, 573, 575, 563), (486, 572, 573, 487), (562, 563, 575, 574), (473, 549, 575, 573), (549, 548, 574, 575), (548, 472, 572, 574), (472, 473, 573, 572), (486, 484, 560, 562), (487, 563, 561, 485), (576, 577, 579, 578), (580, 582, 583, 581), (579, 583, 582, 578), (576, 580, 581, 577), (577, 581, 583, 579), (578, 582, 580, 576)])
me_plane_002.polygons.foreach_set('use_smooth', [1, 1, 1, 1, 1, 1, 1, 1, 1, 1, 1, 1, 1, 1, 1, 1, 1, 1, 1, 1, 1, 1, 1, 1, 1, 1, 1, 1, 1, 1, 1, 1, 1, 1, 1, 1, 1, 1, 1, 1, 1, 1, 1, 1, 1, 1, 1, 1, 1, 1, 1, 1, 1, 1, 1, 1, 1, 1, 1, 1, 1, 1, 1, 1, 1, 1, 1, 1, 1, 1, 1, 1, 1, 1, 1, 1, 1, 1, 1, 1, 1, 1, 1, 1, 1, 1, 1, 1, 1, 1, 1, 1, 1, 1, 1, 1, 1, 1, 1, 1, 1, 1, 1, 1, 1, 1, 1, 1, 1, 1, 1, 1, 1, 1, 1, 1, 1, 1, 1, 1, 1, 1, 1, 1, 1, 1, 1, 1, 1, 1, 1, 1, 1, 1, 1, 1, 1, 1, 1, 1, 1, 1, 1, 1, 1, 1, 1, 1, 1, 1, 1, 1, 1, 1, 1, 1, 1, 1, 1, 1, 1, 1, 1, 1, 1, 1, 1, 1, 1, 1, 1, 1, 1, 1, 1, 1, 1, 1, 1, 1, 1, 1, 1, 1, 1, 1, 1, 1, 1, 1, 1, 1, 1, 1, 1, 1, 1, 1, 1, 1, 1, 1, 1, 1, 1, 1, 1, 1, 1, 1, 1, 1, 1, 1, 1, 1, 1, 1, 1, 1, 1, 1, 1, 1, 1, 1, 1, 1, 1, 1, 1, 1, 1, 1, 1, 1, 1, 1, 1, 1, 1, 1, 1, 1, 1, 1, 1, 1, 1, 1, 1, 1, 1, 1, 1, 1, 1, 1, 1, 1, 1, 1, 1, 1, 1, 1, 1, 1, 1, 1, 1, 1, 1, 1, 1, 1, 1, 1, 1, 1, 1, 1, 1, 1, 1, 1, 1, 1, 1, 1, 1, 1, 1, 1, 1, 1, 1, 1, 1, 1, 1, 1, 1, 1, 1, 1, 1, 1, 1, 1, 1, 1, 1, 1, 1, 1, 1, 1, 1, 1, 1, 1, 1, 1, 1, 1, 1, 1, 1, 1, 1, 1, 1, 1, 1, 1, 1, 1, 1, 1, 1, 1, 1, 1, 1, 1, 1, 1, 1, 1, 1, 1, 1, 1, 1, 1, 1, 1, 1, 1, 1, 1, 1, 1, 1, 1, 1, 1, 1, 1, 1, 1, 1, 1, 1, 1, 1, 1, 1, 1, 1, 1, 1, 1, 1, 1, 1, 1, 1, 1, 1, 1, 1, 1, 1, 1, 1, 1, 1, 1, 1, 1, 1, 1, 1, 1, 1, 1, 1, 1, 1, 1, 1, 1, 1, 1, 1, 1, 1, 1, 1, 1, 1, 1, 1, 1, 1, 1, 1, 1, 1, 1, 1, 1, 1, 1, 1, 1, 1, 1, 1, 1, 1, 1, 1, 1, 1, 1, 1, 1, 1, 1, 1, 1, 1, 1, 1, 1, 1, 1, 1, 1, 1, 1, 1, 1, 1, 1, 1, 1, 1, 1, 1, 1, 1, 1, 1, 1, 1, 1, 1, 1, 1, 1, 1, 1, 1, 1, 1, 1, 1, 1, 1, 1, 1, 1, 1, 1, 1, 1, 1, 1, 1, 1, 1, 1, 1, 1, 1, 1, 1, 1, 1, 1, 1, 1, 1, 1, 1, 1, 1, 1, 1, 1, 1, 1, 1, 1, 1, 1, 1, 1, 1, 1, 1, 1, 1, 1, 1, 1, 1, 1, 1, 1, 1, 1, 1, 1, 1, 1, 1, 1, 1, 1, 1, 1, 1, 1, 1, 1, 1, 1, 1, 1, 1, 1, 1, 1, 1, 1, 1, 1, 1, 1, 1, 1, 1, 1, 1, 1, 1, 1, 1, 1, 1, 1, 1, 1, 1, 1, 1, 1, 1, 1, 1, 1, 1, 1, 1, 1, 1, 1, 1, 1, 1, 1, 1, 1, 1, 1, 1, 1, 1, 1, 1, 1, 1, 1, 1, 1, 1, 1, 1, 1, 1, 1, 1, 1, 1, 1, 1, 1, 1, 1, 1, 1, 1, 1, 1, 1, 1, 1, 1, 1, 1, 1, 1, 1, 1, 1, 1, 1, 1, 1, 1, 1, 1, 1, 1, 1, 1, 1, 1, 1, 1, 1, 1, 1, 1, 1, 1, 1, 0, 0, 0, 0, 0, 0])
_uv = me_plane_002.uv_layers.new(name='UVMap')
_uv.uv.foreach_set('vector', [0.4334, 0.276, 0.4334, 0.2455, 0.4189, 0.2455, 0.4189, 0.276, 0.4174, 0.276, 0.4174, 0.2455, 0.4029, 0.2455, 0.4029, 0.276, 0.1774, 0.4855, 0.1629, 0.4855, 0.1629, 0.5, 0.1774, 0.5, 0.1614, 0.4855, 0.1469, 0.4855, 0.1469, 0.5, 0.1614, 0.5, 0.1774, 0.4695, 0.1629, 0.4695, 0.1629, 0.484, 0.1774, 0.484, 0.3694, 0.724, 0.3694, 0.6615, 0.3549, 0.6615, 0.3549, 0.724, 0.1614, 0.4695, 0.1469, 0.4695, 0.1469, 0.484, 0.1614, 0.484, 0.3534, 0.724, 0.3534, 0.6615, 0.3389, 0.6615, 0.3389, 0.724, 0.2094, 0.4855, 0.1949, 0.4855, 0.1949, 0.5, 0.2094, 0.5, 0.1934, 0.4855, 0.1789, 0.4855, 0.1789, 0.5, 0.1934, 0.5, 0.4014, 0.724, 0.4014, 0.6615, 0.3869, 0.6615, 0.3869, 0.724, 0.3854, 0.724, 0.3854, 0.6615, 0.3709, 0.6615, 0.3709, 0.724, 0.4654, 0.2455, 0.4509, 0.2455, 0.4509, 0.276, 0.4654, 0.276, 0.4494, 0.2455, 0.4349, 0.2455, 0.4349, 0.276, 0.4494, 0.276, 0.7534, 0.34, 0.7534, 0.2775, 0.7389, 0.2775, 0.7389, 0.34, 0.7374, 0.34, 0.7374, 0.2775, 0.7229, 0.2775, 0.7229, 0.34, 0.7854, 0.2775, 0.7709, 0.2775, 0.7709, 0.34, 0.7854, 0.34, 0.7694, 0.34, 0.7694, 0.2775, 0.7549, 0.2775, 0.7549, 0.34, 0.1774, 0.5975, 0.1629, 0.5975, 0.1629, 0.66, 0.1774, 0.66, 0.1614, 0.66, 0.1614, 0.5975, 0.1469, 0.5975, 0.1469, 0.66, 0.2094, 0.5975, 0.1949, 0.5975, 0.1949, 0.66, 0.2094, 0.66, 0.1934, 0.5975, 0.1789, 0.5975, 0.1789, 0.66, 0.1934, 0.66, 0.1134, 0.5975, 0.0989, 0.5975, 0.0989, 0.66, 0.1134, 0.66, 0.09736, 0.5975, 0.0829, 0.5975, 0.0829, 0.66, 0.09736, 0.66, 0.3694, 0.2135, 0.3549, 0.2135, 0.3549, 0.244, 0.3694, 0.244, 0.1454, 0.5975, 0.1309, 0.5975, 0.1309, 0.66, 0.1454, 0.66, 0.1294, 0.5975, 0.1149, 0.5975, 0.1149, 0.66, 0.1294, 0.66, 0.2094, 0.4695, 0.1949, 0.4695, 0.1949, 0.484, 0.2094, 0.484, 0.1774, 0.5335, 0.1629, 0.5335, 0.1629, 0.596, 0.1774, 0.596, 0.1934, 0.4695, 0.1789, 0.4695, 0.1789, 0.484, 0.1934, 0.484, 0.1774, 0.5175, 0.1629, 0.5175, 0.1629, 0.532, 0.1774, 0.532, 0.3534, 0.2135, 0.3389, 0.2135, 0.3389, 0.244, 0.3534, 0.244, 0.1614, 0.5175, 0.1469, 0.5175, 0.1469, 0.532, 0.1614, 0.532, 0.4014, 0.2135, 0.3869, 0.2135, 0.3869, 0.244, 0.4014, 0.244, 0.1774, 0.5015, 0.1629, 0.5015, 0.1629, 0.516, 0.1774, 0.516, 0.1614, 0.5335, 0.1469, 0.5335, 0.1469, 0.596, 0.1614, 0.596, 0.1614, 0.5015, 0.1469, 0.5015, 0.1469, 0.516, 0.1614, 0.516, 0.2094, 0.5175, 0.1949, 0.5175, 0.1949, 0.532, 0.2094, 0.532, 0.2094, 0.5335, 0.1949, 0.5335, 0.1949, 0.596, 0.2094, 0.596, 0.1934, 0.5175, 0.1789, 0.5175, 0.1789, 0.532, 0.1934, 0.532, 0.2094, 0.5015, 0.1949, 0.5015, 0.1949, 0.516, 0.2094, 0.516, 0.1934, 0.5015, 0.1789, 0.5015, 0.1789, 0.516, 0.1934, 0.516, 0.1134, 0.4855, 0.0989, 0.4855, 0.0989, 0.5, 0.1134, 0.5, 0.09736, 0.4855, 0.0829, 0.4855, 0.0829, 0.5, 0.09736, 0.5, 0.1934, 0.5335, 0.1789, 0.5335, 0.1789, 0.596, 0.1934, 0.596, 0.3854, 0.2135, 0.3709, 0.2135, 0.3709, 0.244, 0.3854, 0.244, 0.1134, 0.596, 0.1134, 0.5335, 0.0989, 0.5335, 0.0989, 0.596, 0.09736, 0.596, 0.09736, 0.5335, 0.0829, 0.5335, 0.0829, 0.596, 0.1454, 0.596, 0.1454, 0.5335, 0.1309, 0.5335, 0.1309, 0.596, 0.1294, 0.596, 0.1294, 0.5335, 0.1149, 0.5335, 0.1149, 0.596, 0.1774, 0.276, 0.1774, 0.2135, 0.1629, 0.2135, 0.1629, 0.276, 0.1614, 0.276, 0.1614, 0.2135, 0.1469, 0.2135, 0.1469, 0.276, 0.2094, 0.276, 0.2094, 0.2135, 0.1949, 0.2135, 0.1949, 0.276, 0.1934, 0.276, 0.1934, 0.2135, 0.1789, 0.2135, 0.1789, 0.276, 0.1134, 0.276, 0.1134, 0.2135, 0.0989, 0.2135, 0.0989, 0.276, 0.09736, 0.276, 0.09736, 0.2135, 0.0829, 0.2135, 0.0829, 0.276, 0.1454, 0.276, 0.1454, 0.2135, 0.1309, 0.2135, 0.1309, 0.276, 0.1294, 0.276, 0.1294, 0.2135, 0.1149, 0.2135, 0.1149, 0.276, 0.1774, 0.212, 0.1774, 0.1495, 0.1629, 0.1495, 0.1629, 0.212, 0.1614, 0.212, 0.1614, 0.1495, 0.1469, 0.1495, 0.1469, 0.212, 0.2094, 0.212, 0.2094, 0.1495, 0.1949, 0.1495, 0.1949, 0.212, 0.1934, 0.212, 0.1934, 0.1495, 0.1789, 0.1495, 0.1789, 0.212, 0.1134, 0.212, 0.1134, 0.1495, 0.0989, 0.1495, 0.0989, 0.212, 0.09736, 0.212, 0.09736, 0.1495, 0.0829, 0.1495, 0.0829, 0.212, 0.3694, 0.2455, 0.3549, 0.2455, 0.3549, 0.276, 0.3694, 0.276, 0.3534, 0.2455, 0.3389, 0.2455, 0.3389, 0.276, 0.3534, 0.276, 0.1134, 0.4695, 0.0989, 0.4695, 0.0989, 0.484, 0.1134, 0.484, 0.09736, 0.4695, 0.0829, 0.4695, 0.0829, 0.484, 0.09736, 0.484, 0.1454, 0.4855, 0.1309, 0.4855, 0.1309, 0.5, 0.1454, 0.5, 0.1454, 0.1495, 0.1309, 0.1495, 0.1309, 0.212, 0.1454, 0.212, 0.1294, 0.4855, 0.1149, 0.4855, 0.1149, 0.5, 0.1294, 0.5, 0.1294, 0.1495, 0.1149, 0.1495, 0.1149, 0.212, 0.1294, 0.212, 0.1454, 0.4695, 0.1309, 0.4695, 0.1309, 0.484, 0.1454, 0.484, 0.1294, 0.4695, 0.1149, 0.4695, 0.1149, 0.484, 0.1294, 0.484, 0.3054, 0.08552, 0.2909, 0.08552, 0.2909, 0.148, 0.3054, 0.148, 0.2894, 0.08552, 0.2749, 0.08552, 0.2749, 0.148, 0.2894, 0.148, 0.4014, 0.276, 0.4014, 0.2455, 0.3869, 0.2455, 0.3869, 0.276, 0.3854, 0.276, 0.3854, 0.2455, 0.3709, 0.2455, 0.3709, 0.276, 0.3374, 0.08552, 0.3229, 0.08552, 0.3229, 0.148, 0.3374, 0.148, 0.3214, 0.08552, 0.3069, 0.08552, 0.3069, 0.148, 0.3214, 0.148, 0.2414, 0.148, 0.2414, 0.08552, 0.2269, 0.08552, 0.2269, 0.148, 0.2254, 0.08552, 0.2109, 0.08552, 0.2109, 0.148, 0.2254, 0.148, 0.2734, 0.148, 0.2734, 0.08552, 0.2589, 0.08552, 0.2589, 0.148, 0.2574, 0.08552, 0.2429, 0.08552, 0.2429, 0.148, 0.2574, 0.148, 0.3054, 0.08398, 0.3054, 0.02152, 0.2909, 0.02152, 0.2909, 0.08398, 0.2894, 0.08398, 0.2894, 0.02152, 0.2749, 0.02152, 0.2749, 0.08398, 0.3374, 0.08398, 0.3374, 0.02152, 0.3229, 0.02152, 0.3229, 0.08398, 0.3214, 0.08398, 0.3214, 0.02152, 0.3069, 0.02152, 0.3069, 0.08398, 0.4334, 0.18, 0.4334, 0.1495, 0.4189, 0.1495, 0.4189, 0.18, 0.2414, 0.08398, 0.2414, 0.02152, 0.2269, 0.02152, 0.2269, 0.08398, 0.2254, 0.08398, 0.2254, 0.02152, 0.2109, 0.02152, 0.2109, 0.08398, 0.1134, 0.5175, 0.0989, 0.5175, 0.0989, 0.532, 0.1134, 0.532, 0.2734, 0.08398, 0.2734, 0.02152, 0.2589, 0.02152, 0.2589, 0.08398, 0.09736, 0.5175, 0.0829, 0.5175, 0.0829, 0.532, 0.09736, 0.532, 0.1134, 0.5015, 0.0989, 0.5015, 0.0989, 0.516, 0.1134, 0.516, 0.4174, 0.18, 0.4174, 0.1495, 0.4029, 0.1495, 0.4029, 0.18, 0.09736, 0.5015, 0.0829, 0.5015, 0.0829, 0.516, 0.09736, 0.516, 0.4654, 0.18, 0.4654, 0.1495, 0.4509, 0.1495, 0.4509, 0.18, 0.1454, 0.5175, 0.1309, 0.5175, 0.1309, 0.532, 0.1454, 0.532, 0.2574, 0.08398, 0.2574, 0.02152, 0.2429, 0.02152, 0.2429, 0.08398, 0.1294, 0.5175, 0.1149, 0.5175, 0.1149, 0.532, 0.1294, 0.532, 0.1454, 0.5015, 0.1309, 0.5015, 0.1309, 0.516, 0.1454, 0.516, 0.3054, 0.276, 0.3054, 0.2135, 0.2909, 0.2135, 0.2909, 0.276, 0.1294, 0.5015, 0.1149, 0.5015, 0.1149, 0.516, 0.1294, 0.516, 0.1774, 0.4215, 0.1629, 0.4215, 0.1629, 0.436, 0.1774, 0.436, 0.1614, 0.4215, 0.1469, 0.4215, 0.1469, 0.436, 0.1614, 0.436, 0.1774, 0.4055, 0.1629, 0.4055, 0.1629, 0.42, 0.1774, 0.42, 0.1614, 0.4055, 0.1469, 0.4055, 0.1469, 0.42, 0.1614, 0.42, 0.2894, 0.276, 0.2894, 0.2135, 0.2749, 0.2135, 0.2749, 0.276, 0.4494, 0.18, 0.4494, 0.1495, 0.4349, 0.1495, 0.4349, 0.18, 0.3374, 0.2135, 0.3229, 0.2135, 0.3229, 0.276, 0.3374, 0.276, 0.3214, 0.2135, 0.3069, 0.2135, 0.3069, 0.276, 0.3214, 0.276, 0.2414, 0.2135, 0.2269, 0.2135, 0.2269, 0.276, 0.2414, 0.276, 0.2254, 0.2135, 0.2109, 0.2135, 0.2109, 0.276, 0.2254, 0.276, 0.2734, 0.2135, 0.2589, 0.2135, 0.2589, 0.276, 0.2734, 0.276, 0.2574, 0.2135, 0.2429, 0.2135, 0.2429, 0.276, 0.2574, 0.276, 0.3054, 0.1495, 0.2909, 0.1495, 0.2909, 0.212, 0.3054, 0.212, 0.2894, 0.1495, 0.2749, 0.1495, 0.2749, 0.212, 0.2894, 0.212, 0.3374, 0.1495, 0.3229, 0.1495, 0.3229, 0.212, 0.3374, 0.212, 0.3214, 0.1495, 0.3069, 0.1495, 0.3069, 0.212, 0.3214, 0.212, 0.2414, 0.1495, 0.2269, 0.1495, 0.2269, 0.212, 0.2414, 0.212, 0.2254, 0.1495, 0.2109, 0.1495, 0.2109, 0.212, 0.2254, 0.212, 0.2734, 0.1495, 0.2589, 0.1495, 0.2589, 0.212, 0.2734, 0.212, 0.2574, 0.1495, 0.2429, 0.1495, 0.2429, 0.212, 0.2574, 0.212, 0.8648, 0.6852, 0.8503, 0.6852, 0.8503, 0.7477, 0.8648, 0.7477, 0.8488, 0.6852, 0.8343, 0.6852, 0.8343, 0.7477, 0.8488, 0.7477, 0.8968, 0.6852, 0.8823, 0.6852, 0.8823, 0.7477, 0.8968, 0.7477, 0.8808, 0.6852, 0.8663, 0.6852, 0.8663, 0.7477, 0.8808, 0.7477, 0.2094, 0.4215, 0.1949, 0.4215, 0.1949, 0.436, 0.2094, 0.436, 0.1934, 0.4215, 0.1789, 0.4215, 0.1789, 0.436, 0.1934, 0.436, 0.2094, 0.4055, 0.1949, 0.4055, 0.1949, 0.42, 0.2094, 0.42, 0.1934, 0.4055, 0.1789, 0.4055, 0.1789, 0.42, 0.1934, 0.42, 0.1774, 0.4535, 0.1629, 0.4535, 0.1629, 0.468, 0.1774, 0.468, 0.1614, 0.4535, 0.1469, 0.4535, 0.1469, 0.468, 0.1614, 0.468, 0.1774, 0.4375, 0.1629, 0.4375, 0.1629, 0.452, 0.1774, 0.452, 0.1614, 0.4375, 0.1469, 0.4375, 0.1469, 0.452, 0.1614, 0.452, 0.2094, 0.4535, 0.1949, 0.4535, 0.1949, 0.468, 0.2094, 0.468, 0.1934, 0.4535, 0.1789, 0.4535, 0.1789, 0.468, 0.1934, 0.468, 0.8008, 0.6852, 0.7863, 0.6852, 0.7863, 0.7477, 0.8008, 0.7477, 0.7848, 0.6852, 0.7703, 0.6852, 0.7703, 0.7477, 0.7848, 0.7477, 0.8328, 0.6852, 0.8183, 0.6852, 0.8183, 0.7477, 0.8328, 0.7477, 0.8168, 0.6852, 0.8023, 0.6852, 0.8023, 0.7477, 0.8168, 0.7477, 0.3054, 0.6615, 0.2909, 0.6615, 0.2909, 0.724, 0.3054, 0.724, 0.2894, 0.6615, 0.2749, 0.6615, 0.2749, 0.724, 0.2894, 0.724, 0.3374, 0.6615, 0.3229, 0.6615, 0.3229, 0.724, 0.3374, 0.724, 0.3214, 0.6615, 0.3069, 0.6615, 0.3069, 0.724, 0.3214, 0.724, 0.2414, 0.6615, 0.2269, 0.6615, 0.2269, 0.724, 0.2414, 0.724, 0.2254, 0.6615, 0.2109, 0.6615, 0.2109, 0.724, 0.2254, 0.724, 0.2734, 0.6615, 0.2589, 0.6615, 0.2589, 0.724, 0.2734, 0.724, 0.2574, 0.6615, 0.2429, 0.6615, 0.2429, 0.724, 0.2574, 0.724, 0.8174, 0.2135, 0.8029, 0.2135, 0.8029, 0.276, 0.8174, 0.276, 0.8014, 0.2135, 0.7869, 0.2135, 0.7869, 0.276, 0.8014, 0.276, 0.8494, 0.2135, 0.8349, 0.2135, 0.8349, 0.276, 0.8494, 0.276, 0.8334, 0.2135, 0.8189, 0.2135, 0.8189, 0.276, 0.8334, 0.276, 0.4334, 0.1815, 0.4189, 0.1815, 0.4189, 0.212, 0.4334, 0.212, 0.4174, 0.212, 0.4174, 0.1815, 0.4029, 0.1815, 0.4029, 0.212, 0.4654, 0.212, 0.4654, 0.1815, 0.4509, 0.1815, 0.4509, 0.212, 0.4494, 0.1815, 0.4349, 0.1815, 0.4349, 0.212, 0.4494, 0.212, 0.3694, 0.1495, 0.3549, 0.1495, 0.3549, 0.18, 0.3694, 0.18, 0.3534, 0.1495, 0.3389, 0.1495, 0.3389, 0.18, 0.3534, 0.18, 0.4014, 0.1495, 0.3869, 0.1495, 0.3869, 0.18, 0.4014, 0.18, 0.3854, 0.1495, 0.3709, 0.1495, 0.3709, 0.18, 0.3854, 0.18, 0.2094, 0.4375, 0.1949, 0.4375, 0.1949, 0.452, 0.2094, 0.452, 0.1934, 0.4375, 0.1789, 0.4375, 0.1789, 0.452, 0.1934, 0.452, 0.3694, 0.1815, 0.3549, 0.1815, 0.3549, 0.212, 0.3694, 0.212, 0.3534, 0.1815, 0.3389, 0.1815, 0.3389, 0.212, 0.3534, 0.212, 0.1134, 0.4215, 0.0989, 0.4215, 0.0989, 0.436, 0.1134, 0.436, 0.09736, 0.4215, 0.0829, 0.4215, 0.0829, 0.436, 0.09736, 0.436, 0.1134, 0.4055, 0.0989, 0.4055, 0.0989, 0.42, 0.1134, 0.42, 0.7534, 0.2135, 0.7389, 0.2135, 0.7389, 0.276, 0.7534, 0.276, 0.09736, 0.4055, 0.0829, 0.4055, 0.0829, 0.42, 0.09736, 0.42, 0.7374, 0.2135, 0.7229, 0.2135, 0.7229, 0.276, 0.7374, 0.276, 0.1454, 0.4215, 0.1309, 0.4215, 0.1309, 0.436, 0.1454, 0.436, 0.1294, 0.4215, 0.1149, 0.4215, 0.1149, 0.436, 0.1294, 0.436, 0.7854, 0.2135, 0.7709, 0.2135, 0.7709, 0.276, 0.7854, 0.276, 0.7694, 0.2135, 0.7549, 0.2135, 0.7549, 0.276, 0.7694, 0.276, 0.4014, 0.212, 0.4014, 0.1815, 0.3869, 0.1815, 0.3869, 0.212, 0.3854, 0.212, 0.3854, 0.1815, 0.3709, 0.1815, 0.3709, 0.212, 0.8174, 0.1495, 0.8029, 0.1495, 0.8029, 0.212, 0.8174, 0.212, 0.8014, 0.1495, 0.7869, 0.1495, 0.7869, 0.212, 0.8014, 0.212, 0.8494, 0.212, 0.8494, 0.1495, 0.8349, 0.1495, 0.8349, 0.212, 0.8334, 0.1495, 0.8189, 0.1495, 0.8189, 0.212, 0.8334, 0.212, 0.7534, 0.212, 0.7534, 0.1495, 0.7389, 0.1495, 0.7389, 0.212, 0.7374, 0.1495, 0.7229, 0.1495, 0.7229, 0.212, 0.7374, 0.212, 0.7854, 0.1495, 0.7709, 0.1495, 0.7709, 0.212, 0.7854, 0.212, 0.7694, 0.212, 0.7694, 0.1495, 0.7549, 0.1495, 0.7549, 0.212, 0.7368, 0.7477, 0.7368, 0.6852, 0.7223, 0.6852, 0.7223, 0.7477, 0.7208, 0.7477, 0.7208, 0.6852, 0.7063, 0.6852, 0.7063, 0.7477, 0.1454, 0.4055, 0.1309, 0.4055, 0.1309, 0.42, 0.1454, 0.42, 0.7688, 0.7477, 0.7688, 0.6852, 0.7543, 0.6852, 0.7543, 0.7477, 0.4334, 0.116, 0.4334, 0.08552, 0.4189, 0.08552, 0.4189, 0.116, 0.7528, 0.7477, 0.7528, 0.6852, 0.7383, 0.6852, 0.7383, 0.7477, 0.6728, 0.7477, 0.6728, 0.6852, 0.6583, 0.6852, 0.6583, 0.7477, 0.1294, 0.4055, 0.1149, 0.4055, 0.1149, 0.42, 0.1294, 0.42, 0.6568, 0.7477, 0.6568, 0.6852, 0.6423, 0.6852, 0.6423, 0.7477, 0.1134, 0.4535, 0.0989, 0.4535, 0.0989, 0.468, 0.1134, 0.468, 0.09736, 0.4535, 0.0829, 0.4535, 0.0829, 0.468, 0.09736, 0.468, 0.4174, 0.116, 0.4174, 0.08552, 0.4029, 0.08552, 0.4029, 0.116, 0.1134, 0.4375, 0.0989, 0.4375, 0.0989, 0.452, 0.1134, 0.452, 0.4654, 0.116, 0.4654, 0.08552, 0.4509, 0.08552, 0.4509, 0.116, 0.09736, 0.4375, 0.0829, 0.4375, 0.0829, 0.452, 0.09736, 0.452, 0.7048, 0.7477, 0.7048, 0.6852, 0.6903, 0.6852, 0.6903, 0.7477, 0.1454, 0.4535, 0.1309, 0.4535, 0.1309, 0.468, 0.1454, 0.468, 0.1294, 0.4535, 0.1149, 0.4535, 0.1149, 0.468, 0.1294, 0.468, 0.6888, 0.7477, 0.6888, 0.6852, 0.6743, 0.6852, 0.6743, 0.7477, 0.1454, 0.4375, 0.1309, 0.4375, 0.1309, 0.452, 0.1454, 0.452, 0.1294, 0.4375, 0.1149, 0.4375, 0.1149, 0.452, 0.1294, 0.452, 0.4334, 0.3575, 0.4189, 0.3575, 0.4189, 0.372, 0.4334, 0.372, 0.4174, 0.3575, 0.4029, 0.3575, 0.4029, 0.372, 0.4174, 0.372, 0.4334, 0.3415, 0.4189, 0.3415, 0.4189, 0.356, 0.4334, 0.356, 0.1774, 0.724, 0.1774, 0.6615, 0.1629, 0.6615, 0.1629, 0.724, 0.4494, 0.116, 0.4494, 0.08552, 0.4349, 0.08552, 0.4349, 0.116, 0.1614, 0.6615, 0.1469, 0.6615, 0.1469, 0.724, 0.1614, 0.724, 0.2094, 0.6615, 0.1949, 0.6615, 0.1949, 0.724, 0.2094, 0.724, 0.1934, 0.6615, 0.1789, 0.6615, 0.1789, 0.724, 0.1934, 0.724, 0.1134, 0.6615, 0.0989, 0.6615, 0.0989, 0.724, 0.1134, 0.724, 0.09736, 0.6615, 0.0829, 0.6615, 0.0829, 0.724, 0.09736, 0.724, 0.1454, 0.6615, 0.1309, 0.6615, 0.1309, 0.724, 0.1454, 0.724, 0.1294, 0.6615, 0.1149, 0.6615, 0.1149, 0.724, 0.1294, 0.724, 0.8174, 0.08552, 0.8029, 0.08552, 0.8029, 0.148, 0.8174, 0.148, 0.8014, 0.08552, 0.7869, 0.08552, 0.7869, 0.148, 0.8014, 0.148, 0.8494, 0.08552, 0.8349, 0.08552, 0.8349, 0.148, 0.8494, 0.148, 0.8334, 0.08552, 0.8189, 0.08552, 0.8189, 0.148, 0.8334, 0.148, 0.7534, 0.08552, 0.7389, 0.08552, 0.7389, 0.148, 0.7534, 0.148, 0.7374, 0.08552, 0.7229, 0.08552, 0.7229, 0.148, 0.7374, 0.148, 0.7854, 0.08552, 0.7709, 0.08552, 0.7709, 0.148, 0.7854, 0.148, 0.7694, 0.08552, 0.7549, 0.08552, 0.7549, 0.148, 0.7694, 0.148, 0.8174, 0.02152, 0.8029, 0.02152, 0.8029, 0.08398, 0.8174, 0.08398, 0.8014, 0.02152, 0.7869, 0.02152, 0.7869, 0.08398, 0.8014, 0.08398, 0.8494, 0.02152, 0.8349, 0.02152, 0.8349, 0.08398, 0.8494, 0.08398, 0.4334, 0.148, 0.4334, 0.1175, 0.4189, 0.1175, 0.4189, 0.148, 0.4174, 0.148, 0.4174, 0.1175, 0.4029, 0.1175, 0.4029, 0.148, 0.4174, 0.3415, 0.4029, 0.3415, 0.4029, 0.356, 0.4174, 0.356, 0.4654, 0.3575, 0.4509, 0.3575, 0.4509, 0.372, 0.4654, 0.372, 0.4494, 0.3575, 0.4349, 0.3575, 0.4349, 0.372, 0.4494, 0.372, 0.8334, 0.08398, 0.8334, 0.02152, 0.8189, 0.02152, 0.8189, 0.08398, 0.4654, 0.3415, 0.4509, 0.3415, 0.4509, 0.356, 0.4654, 0.356, 0.7534, 0.08398, 0.7534, 0.02152, 0.7389, 0.02152, 0.7389, 0.08398, 0.4494, 0.3415, 0.4349, 0.3415, 0.4349, 0.356, 0.4494, 0.356, 0.4334, 0.3895, 0.4189, 0.3895, 0.4189, 0.404, 0.4334, 0.404, 0.7374, 0.08398, 0.7374, 0.02152, 0.7229, 0.02152, 0.7229, 0.08398, 0.7854, 0.08398, 0.7854, 0.02152, 0.7709, 0.02152, 0.7709, 0.08398, 0.4654, 0.1175, 0.4509, 0.1175, 0.4509, 0.148, 0.4654, 0.148, 0.4494, 0.1175, 0.4349, 0.1175, 0.4349, 0.148, 0.4494, 0.148, 0.7694, 0.08398, 0.7694, 0.02152, 0.7549, 0.02152, 0.7549, 0.08398, 0.6894, 0.66, 0.6894, 0.5975, 0.6749, 0.5975, 0.6749, 0.66, 0.6734, 0.5975, 0.6589, 0.5975, 0.6589, 0.66, 0.6734, 0.66, 0.7214, 0.66, 0.7214, 0.5975, 0.7069, 0.5975, 0.7069, 0.66, 0.7054, 0.5975, 0.6909, 0.5975, 0.6909, 0.66, 0.7054, 0.66, 0.6254, 0.66, 0.6254, 0.5975, 0.6109, 0.5975, 0.6109, 0.66, 0.6094, 0.66, 0.6094, 0.5975, 0.5949, 0.5975, 0.5949, 0.66, 0.6574, 0.5975, 0.6429, 0.5975, 0.6429, 0.66, 0.6574, 0.66, 0.6414, 0.5975, 0.6269, 0.5975, 0.6269, 0.66, 0.6414, 0.66, 0.6894, 0.5335, 0.6749, 0.5335, 0.6749, 0.596, 0.6894, 0.596, 0.4174, 0.3895, 0.4029, 0.3895, 0.4029, 0.404, 0.4174, 0.404, 0.6734, 0.5335, 0.6589, 0.5335, 0.6589, 0.596, 0.6734, 0.596, 0.3694, 0.08552, 0.3549, 0.08552, 0.3549, 0.116, 0.3694, 0.116, 0.7214, 0.5335, 0.7069, 0.5335, 0.7069, 0.596, 0.7214, 0.596, 0.7054, 0.5335, 0.6909, 0.5335, 0.6909, 0.596, 0.7054, 0.596, 0.4334, 0.3735, 0.4189, 0.3735, 0.4189, 0.388, 0.4334, 0.388, 0.6254, 0.5335, 0.6109, 0.5335, 0.6109, 0.596, 0.6254, 0.596, 0.4174, 0.3735, 0.4029, 0.3735, 0.4029, 0.388, 0.4174, 0.388, 0.4654, 0.3895, 0.4509, 0.3895, 0.4509, 0.404, 0.4654, 0.404, 0.3534, 0.08552, 0.3389, 0.08552, 0.3389, 0.116, 0.3534, 0.116, 0.4494, 0.3895, 0.4349, 0.3895, 0.4349, 0.404, 0.4494, 0.404, 0.4014, 0.08552, 0.3869, 0.08552, 0.3869, 0.116, 0.4014, 0.116, 0.4654, 0.3735, 0.4509, 0.3735, 0.4509, 0.388, 0.4654, 0.388, 0.6094, 0.5335, 0.5949, 0.5335, 0.5949, 0.596, 0.6094, 0.596, 0.4494, 0.3735, 0.4349, 0.3735, 0.4349, 0.388, 0.4494, 0.388, 0.3694, 0.3575, 0.3549, 0.3575, 0.3549, 0.372, 0.3694, 0.372, 0.6574, 0.5335, 0.6429, 0.5335, 0.6429, 0.596, 0.6574, 0.596, 0.3534, 0.3575, 0.3389, 0.3575, 0.3389, 0.372, 0.3534, 0.372, 0.3694, 0.3415, 0.3549, 0.3415, 0.3549, 0.356, 0.3694, 0.356, 0.3534, 0.3415, 0.3389, 0.3415, 0.3389, 0.356, 0.3534, 0.356, 0.4014, 0.3575, 0.3869, 0.3575, 0.3869, 0.372, 0.4014, 0.372, 0.3854, 0.3575, 0.3709, 0.3575, 0.3709, 0.372, 0.3854, 0.372, 0.6414, 0.5335, 0.6269, 0.5335, 0.6269, 0.596, 0.6414, 0.596, 0.3854, 0.08552, 0.3709, 0.08552, 0.3709, 0.116, 0.3854, 0.116, 0.5614, 0.66, 0.5614, 0.5975, 0.5469, 0.5975, 0.5469, 0.66, 0.5454, 0.66, 0.5454, 0.5975, 0.5309, 0.5975, 0.5309, 0.66, 0.5934, 0.66, 0.5934, 0.5975, 0.5789, 0.5975, 0.5789, 0.66, 0.5774, 0.66, 0.5774, 0.5975, 0.5629, 0.5975, 0.5629, 0.66, 0.4974, 0.66, 0.4974, 0.5975, 0.4829, 0.5975, 0.4829, 0.66, 0.4814, 0.66, 0.4814, 0.5975, 0.4669, 0.5975, 0.4669, 0.66, 0.5294, 0.66, 0.5294, 0.5975, 0.5149, 0.5975, 0.5149, 0.66, 0.5134, 0.66, 0.5134, 0.5975, 0.4989, 0.5975, 0.4989, 0.66, 0.5614, 0.596, 0.5614, 0.5335, 0.5469, 0.5335, 0.5469, 0.596, 0.5454, 0.596, 0.5454, 0.5335, 0.5309, 0.5335, 0.5309, 0.596, 0.5934, 0.596, 0.5934, 0.5335, 0.5789, 0.5335, 0.5789, 0.596, 0.5774, 0.596, 0.5774, 0.5335, 0.5629, 0.5335, 0.5629, 0.596, 0.4974, 0.596, 0.4974, 0.5335, 0.4829, 0.5335, 0.4829, 0.596, 0.4814, 0.596, 0.4814, 0.5335, 0.4669, 0.5335, 0.4669, 0.596, 0.5294, 0.596, 0.5294, 0.5335, 0.5149, 0.5335, 0.5149, 0.596, 0.5134, 0.596, 0.5134, 0.5335, 0.4989, 0.5335, 0.4989, 0.596, 0.6894, 0.532, 0.6894, 0.4695, 0.6749, 0.4695, 0.6749, 0.532, 0.6734, 0.532, 0.6734, 0.4695, 0.6589, 0.4695, 0.6589, 0.532, 0.4014, 0.3415, 0.3869, 0.3415, 0.3869, 0.356, 0.4014, 0.356, 0.3854, 0.3415, 0.3709, 0.3415, 0.3709, 0.356, 0.3854, 0.356, 0.3694, 0.3895, 0.3549, 0.3895, 0.3549, 0.404, 0.3694, 0.404, 0.3534, 0.3895, 0.3389, 0.3895, 0.3389, 0.404, 0.3534, 0.404, 0.3694, 0.3735, 0.3549, 0.3735, 0.3549, 0.388, 0.3694, 0.388, 0.3534, 0.3735, 0.3389, 0.3735, 0.3389, 0.388, 0.3534, 0.388, 0.4014, 0.3895, 0.3869, 0.3895, 0.3869, 0.404, 0.4014, 0.404, 0.3854, 0.3895, 0.3709, 0.3895, 0.3709, 0.404, 0.3854, 0.404, 0.4014, 0.3735, 0.3869, 0.3735, 0.3869, 0.388, 0.4014, 0.388, 0.3854, 0.3735, 0.3709, 0.3735, 0.3709, 0.388, 0.3854, 0.388, 0.7214, 0.532, 0.7214, 0.4695, 0.7069, 0.4695, 0.7069, 0.532, 0.7054, 0.532, 0.7054, 0.4695, 0.6909, 0.4695, 0.6909, 0.532, 0.6254, 0.532, 0.6254, 0.4695, 0.6109, 0.4695, 0.6109, 0.532, 0.6094, 0.532, 0.6094, 0.4695, 0.5949, 0.4695, 0.5949, 0.532, 0.6574, 0.532, 0.6574, 0.4695, 0.6429, 0.4695, 0.6429, 0.532, 0.6414, 0.532, 0.6414, 0.4695, 0.6269, 0.4695, 0.6269, 0.532, 0.6894, 0.468, 0.6894, 0.4055, 0.6749, 0.4055, 0.6749, 0.468, 0.6734, 0.468, 0.6734, 0.4055, 0.6589, 0.4055, 0.6589, 0.468, 0.7214, 0.468, 0.7214, 0.4055, 0.7069, 0.4055, 0.7069, 0.468, 0.7054, 0.468, 0.7054, 0.4055, 0.6909, 0.4055, 0.6909, 0.468, 0.6254, 0.468, 0.6254, 0.4055, 0.6109, 0.4055, 0.6109, 0.468, 0.6094, 0.468, 0.6094, 0.4055, 0.5949, 0.4055, 0.5949, 0.468, 0.6574, 0.468, 0.6574, 0.4055, 0.6429, 0.4055, 0.6429, 0.468, 0.6414, 0.468, 0.6414, 0.4055, 0.6269, 0.4055, 0.6269, 0.468, 0.6894, 0.404, 0.6894, 0.3415, 0.6749, 0.3415, 0.6749, 0.404, 0.6734, 0.404, 0.6734, 0.3415, 0.6589, 0.3415, 0.6589, 0.404, 0.3694, 0.148, 0.3694, 0.1175, 0.3549, 0.1175, 0.3549, 0.148, 0.3534, 0.1175, 0.3389, 0.1175, 0.3389, 0.148, 0.3534, 0.148, 0.4014, 0.1175, 0.3869, 0.1175, 0.3869, 0.148, 0.4014, 0.148, 0.3854, 0.148, 0.3854, 0.1175, 0.3709, 0.1175, 0.3709, 0.148, 0.4334, 0.05198, 0.4334, 0.02152, 0.4189, 0.02152, 0.4189, 0.05198, 0.4174, 0.05198, 0.4174, 0.02152, 0.4029, 0.02152, 0.4029, 0.05198, 0.4654, 0.05198, 0.4654, 0.02152, 0.4509, 0.02152, 0.4509, 0.05198, 0.4494, 0.05198, 0.4494, 0.02152, 0.4349, 0.02152, 0.4349, 0.05198, 0.4334, 0.2935, 0.4189, 0.2935, 0.4189, 0.308, 0.4334, 0.308, 0.4174, 0.2935, 0.4029, 0.2935, 0.4029, 0.308, 0.4174, 0.308, 0.4334, 0.05352, 0.4189, 0.05352, 0.4189, 0.08398, 0.4334, 0.08398, 0.4174, 0.05352, 0.4029, 0.05352, 0.4029, 0.08398, 0.4174, 0.08398, 0.4334, 0.2775, 0.4189, 0.2775, 0.4189, 0.292, 0.4334, 0.292, 0.4174, 0.2775, 0.4029, 0.2775, 0.4029, 0.292, 0.4174, 0.292, 0.4654, 0.2935, 0.4509, 0.2935, 0.4509, 0.308, 0.4654, 0.308, 0.7214, 0.3415, 0.7069, 0.3415, 0.7069, 0.404, 0.7214, 0.404, 0.4494, 0.2935, 0.4349, 0.2935, 0.4349, 0.308, 0.4494, 0.308, 0.7054, 0.3415, 0.6909, 0.3415, 0.6909, 0.404, 0.7054, 0.404, 0.4654, 0.2775, 0.4509, 0.2775, 0.4509, 0.292, 0.4654, 0.292, 0.4494, 0.2775, 0.4349, 0.2775, 0.4349, 0.292, 0.4494, 0.292, 0.6254, 0.3415, 0.6109, 0.3415, 0.6109, 0.404, 0.6254, 0.404, 0.6094, 0.3415, 0.5949, 0.3415, 0.5949, 0.404, 0.6094, 0.404, 0.4654, 0.08398, 0.4654, 0.05352, 0.4509, 0.05352, 0.4509, 0.08398, 0.4494, 0.08398, 0.4494, 0.05352, 0.4349, 0.05352, 0.4349, 0.08398, 0.6574, 0.3415, 0.6429, 0.3415, 0.6429, 0.404, 0.6574, 0.404, 0.6414, 0.3415, 0.6269, 0.3415, 0.6269, 0.404, 0.6414, 0.404, 0.6894, 0.2775, 0.6749, 0.2775, 0.6749, 0.34, 0.6894, 0.34, 0.6734, 0.34, 0.6734, 0.2775, 0.6589, 0.2775, 0.6589, 0.34, 0.7214, 0.2775, 0.7069, 0.2775, 0.7069, 0.34, 0.7214, 0.34, 0.7054, 0.34, 0.7054, 0.2775, 0.6909, 0.2775, 0.6909, 0.34, 0.6254, 0.2775, 0.6109, 0.2775, 0.6109, 0.34, 0.6254, 0.34, 0.6094, 0.34, 0.6094, 0.2775, 0.5949, 0.2775, 0.5949, 0.34, 0.6574, 0.34, 0.6574, 0.2775, 0.6429, 0.2775, 0.6429, 0.34, 0.6414, 0.34, 0.6414, 0.2775, 0.6269, 0.2775, 0.6269, 0.34, 0.4334, 0.66, 0.4334, 0.5975, 0.4189, 0.5975, 0.4189, 0.66, 0.3694, 0.05198, 0.3694, 0.02152, 0.3549, 0.02152, 0.3549, 0.05198, 0.4174, 0.66, 0.4174, 0.5975, 0.4029, 0.5975, 0.4029, 0.66, 0.4654, 0.66, 0.4654, 0.5975, 0.4509, 0.5975, 0.4509, 0.66, 0.4334, 0.3255, 0.4189, 0.3255, 0.4189, 0.34, 0.4334, 0.34, 0.4174, 0.3255, 0.4029, 0.3255, 0.4029, 0.34, 0.4174, 0.34, 0.4494, 0.66, 0.4494, 0.5975, 0.4349, 0.5975, 0.4349, 0.66, 0.4334, 0.3095, 0.4189, 0.3095, 0.4189, 0.324, 0.4334, 0.324, 0.4174, 0.3095, 0.4029, 0.3095, 0.4029, 0.324, 0.4174, 0.324, 0.3534, 0.05198, 0.3534, 0.02152, 0.3389, 0.02152, 0.3389, 0.05198, 0.4654, 0.3255, 0.4509, 0.3255, 0.4509, 0.34, 0.4654, 0.34, 0.4014, 0.05198, 0.4014, 0.02152, 0.3869, 0.02152, 0.3869, 0.05198, 0.4494, 0.3255, 0.4349, 0.3255, 0.4349, 0.34, 0.4494, 0.34, 0.3694, 0.66, 0.3694, 0.5975, 0.3549, 0.5975, 0.3549, 0.66, 0.4654, 0.3095, 0.4509, 0.3095, 0.4509, 0.324, 0.4654, 0.324, 0.4494, 0.3095, 0.4349, 0.3095, 0.4349, 0.324, 0.4494, 0.324, 0.3534, 0.66, 0.3534, 0.5975, 0.3389, 0.5975, 0.3389, 0.66, 0.3694, 0.2935, 0.3549, 0.2935, 0.3549, 0.308, 0.3694, 0.308, 0.3534, 0.2935, 0.3389, 0.2935, 0.3389, 0.308, 0.3534, 0.308, 0.3694, 0.2775, 0.3549, 0.2775, 0.3549, 0.292, 0.3694, 0.292, 0.3534, 0.2775, 0.3389, 0.2775, 0.3389, 0.292, 0.3534, 0.292, 0.4014, 0.2935, 0.3869, 0.2935, 0.3869, 0.308, 0.4014, 0.308, 0.4014, 0.66, 0.4014, 0.5975, 0.3869, 0.5975, 0.3869, 0.66, 0.3854, 0.05198, 0.3854, 0.02152, 0.3709, 0.02152, 0.3709, 0.05198, 0.3854, 0.5975, 0.3709, 0.5975, 0.3709, 0.66, 0.3854, 0.66, 0.4334, 0.5335, 0.4189, 0.5335, 0.4189, 0.596, 0.4334, 0.596, 0.4174, 0.5335, 0.4029, 0.5335, 0.4029, 0.596, 0.4174, 0.596, 0.4654, 0.5335, 0.4509, 0.5335, 0.4509, 0.596, 0.4654, 0.596, 0.4494, 0.5335, 0.4349, 0.5335, 0.4349, 0.596, 0.4494, 0.596, 0.3694, 0.5335, 0.3549, 0.5335, 0.3549, 0.596, 0.3694, 0.596, 0.3534, 0.5335, 0.3389, 0.5335, 0.3389, 0.596, 0.3534, 0.596, 0.4014, 0.5335, 0.3869, 0.5335, 0.3869, 0.596, 0.4014, 0.596, 0.3854, 0.5335, 0.3709, 0.5335, 0.3709, 0.596, 0.3854, 0.596, 0.3054, 0.5975, 0.2909, 0.5975, 0.2909, 0.66, 0.3054, 0.66, 0.2894, 0.5975, 0.2749, 0.5975, 0.2749, 0.66, 0.2894, 0.66, 0.3374, 0.5975, 0.3229, 0.5975, 0.3229, 0.66, 0.3374, 0.66, 0.3214, 0.5975, 0.3069, 0.5975, 0.3069, 0.66, 0.3214, 0.66, 0.2414, 0.5975, 0.2269, 0.5975, 0.2269, 0.66, 0.2414, 0.66, 0.2254, 0.5975, 0.2109, 0.5975, 0.2109, 0.66, 0.2254, 0.66, 0.2734, 0.5975, 0.2589, 0.5975, 0.2589, 0.66, 0.2734, 0.66, 0.2574, 0.5975, 0.2429, 0.5975, 0.2429, 0.66, 0.2574, 0.66, 0.3054, 0.5335, 0.2909, 0.5335, 0.2909, 0.596, 0.3054, 0.596, 0.3694, 0.08398, 0.3694, 0.05352, 0.3549, 0.05352, 0.3549, 0.08398, 0.3534, 0.08398, 0.3534, 0.05352, 0.3389, 0.05352, 0.3389, 0.08398, 0.3854, 0.2935, 0.3709, 0.2935, 0.3709, 0.308, 0.3854, 0.308, 0.4014, 0.2775, 0.3869, 0.2775, 0.3869, 0.292, 0.4014, 0.292, 0.3854, 0.2775, 0.3709, 0.2775, 0.3709, 0.292, 0.3854, 0.292, 0.2894, 0.596, 0.2894, 0.5335, 0.2749, 0.5335, 0.2749, 0.596, 0.3694, 0.3255, 0.3549, 0.3255, 0.3549, 0.34, 0.3694, 0.34, 0.3374, 0.596, 0.3374, 0.5335, 0.3229, 0.5335, 0.3229, 0.596, 0.3534, 0.3255, 0.3389, 0.3255, 0.3389, 0.34, 0.3534, 0.34, 0.3694, 0.3095, 0.3549, 0.3095, 0.3549, 0.324, 0.3694, 0.324, 0.3214, 0.596, 0.3214, 0.5335, 0.3069, 0.5335, 0.3069, 0.596, 0.2414, 0.596, 0.2414, 0.5335, 0.2269, 0.5335, 0.2269, 0.596, 0.4014, 0.05352, 0.3869, 0.05352, 0.3869, 0.08398, 0.4014, 0.08398, 0.3854, 0.05352, 0.3709, 0.05352, 0.3709, 0.08398, 0.3854, 0.08398, 0.2254, 0.596, 0.2254, 0.5335, 0.2109, 0.5335, 0.2109, 0.596, 0.2734, 0.596, 0.2734, 0.5335, 0.2589, 0.5335, 0.2589, 0.596, 0.2574, 0.596, 0.2574, 0.5335, 0.2429, 0.5335, 0.2429, 0.596, 0.6894, 0.2135, 0.6749, 0.2135, 0.6749, 0.276, 0.6894, 0.276, 0.6734, 0.276, 0.6734, 0.2135, 0.6589, 0.2135, 0.6589, 0.276, 0.7214, 0.2135, 0.7069, 0.2135, 0.7069, 0.276, 0.7214, 0.276, 0.7054, 0.276, 0.7054, 0.2135, 0.6909, 0.2135, 0.6909, 0.276, 0.6254, 0.2135, 0.6109, 0.2135, 0.6109, 0.276, 0.6254, 0.276, 0.6094, 0.2135, 0.5949, 0.2135, 0.5949, 0.276, 0.6094, 0.276, 0.6574, 0.2135, 0.6429, 0.2135, 0.6429, 0.276, 0.6574, 0.276, 0.6414, 0.2135, 0.6269, 0.2135, 0.6269, 0.276, 0.6414, 0.276, 0.1774, 0.3415, 0.1629, 0.3415, 0.1629, 0.372, 0.1774, 0.372, 0.6894, 0.1495, 0.6749, 0.1495, 0.6749, 0.212, 0.6894, 0.212, 0.6734, 0.1495, 0.6589, 0.1495, 0.6589, 0.212, 0.6734, 0.212, 0.3534, 0.3095, 0.3389, 0.3095, 0.3389, 0.324, 0.3534, 0.324, 0.4014, 0.3255, 0.3869, 0.3255, 0.3869, 0.34, 0.4014, 0.34, 0.7214, 0.1495, 0.7069, 0.1495, 0.7069, 0.212, 0.7214, 0.212, 0.3854, 0.3255, 0.3709, 0.3255, 0.3709, 0.34, 0.3854, 0.34, 0.4014, 0.3095, 0.3869, 0.3095, 0.3869, 0.324, 0.4014, 0.324, 0.1614, 0.3415, 0.1469, 0.3415, 0.1469, 0.372, 0.1614, 0.372, 0.3854, 0.3095, 0.3709, 0.3095, 0.3709, 0.324, 0.3854, 0.324, 0.2094, 0.3415, 0.1949, 0.3415, 0.1949, 0.372, 0.2094, 0.372, 0.3054, 0.3575, 0.2909, 0.3575, 0.2909, 0.372, 0.3054, 0.372, 0.7054, 0.1495, 0.6909, 0.1495, 0.6909, 0.212, 0.7054, 0.212, 0.2894, 0.3575, 0.2749, 0.3575, 0.2749, 0.372, 0.2894, 0.372, 0.3054, 0.3415, 0.2909, 0.3415, 0.2909, 0.356, 0.3054, 0.356, 0.6254, 0.1495, 0.6109, 0.1495, 0.6109, 0.212, 0.6254, 0.212, 0.2894, 0.3415, 0.2749, 0.3415, 0.2749, 0.356, 0.2894, 0.356, 0.3374, 0.3575, 0.3229, 0.3575, 0.3229, 0.372, 0.3374, 0.372, 0.3214, 0.3575, 0.3069, 0.3575, 0.3069, 0.372, 0.3214, 0.372, 0.3374, 0.3415, 0.3229, 0.3415, 0.3229, 0.356, 0.3374, 0.356, 0.3214, 0.3415, 0.3069, 0.3415, 0.3069, 0.356, 0.3214, 0.356, 0.6094, 0.1495, 0.5949, 0.1495, 0.5949, 0.212, 0.6094, 0.212, 0.1934, 0.3415, 0.1789, 0.3415, 0.1789, 0.372, 0.1934, 0.372, 0.6574, 0.212, 0.6574, 0.1495, 0.6429, 0.1495, 0.6429, 0.212, 0.6414, 0.212, 0.6414, 0.1495, 0.6269, 0.1495, 0.6269, 0.212, 0.6894, 0.148, 0.6894, 0.08552, 0.6749, 0.08552, 0.6749, 0.148, 0.6734, 0.148, 0.6734, 0.08552, 0.6589, 0.08552, 0.6589, 0.148, 0.7214, 0.148, 0.7214, 0.08552, 0.7069, 0.08552, 0.7069, 0.148, 0.7054, 0.148, 0.7054, 0.08552, 0.6909, 0.08552, 0.6909, 0.148, 0.6254, 0.148, 0.6254, 0.08552, 0.6109, 0.08552, 0.6109, 0.148, 0.6094, 0.148, 0.6094, 0.08552, 0.5949, 0.08552, 0.5949, 0.148, 0.6574, 0.148, 0.6574, 0.08552, 0.6429, 0.08552, 0.6429, 0.148, 0.6414, 0.148, 0.6414, 0.08552, 0.6269, 0.08552, 0.6269, 0.148, 0.6894, 0.08398, 0.6894, 0.02152, 0.6749, 0.02152, 0.6749, 0.08398, 0.6734, 0.08398, 0.6734, 0.02152, 0.6589, 0.02152, 0.6589, 0.08398, 0.7214, 0.08398, 0.7214, 0.02152, 0.7069, 0.02152, 0.7069, 0.08398, 0.7054, 0.08398, 0.7054, 0.02152, 0.6909, 0.02152, 0.6909, 0.08398, 0.6254, 0.08398, 0.6254, 0.02152, 0.6109, 0.02152, 0.6109, 0.08398, 0.6094, 0.08398, 0.6094, 0.02152, 0.5949, 0.02152, 0.5949, 0.08398, 0.6574, 0.08398, 0.6574, 0.02152, 0.6429, 0.02152, 0.6429, 0.08398, 0.6414, 0.08398, 0.6414, 0.02152, 0.6269, 0.02152, 0.6269, 0.08398, 0.3054, 0.3895, 0.2909, 0.3895, 0.2909, 0.404, 0.3054, 0.404, 0.2894, 0.3895, 0.2749, 0.3895, 0.2749, 0.404, 0.2894, 0.404, 0.3054, 0.3735, 0.2909, 0.3735, 0.2909, 0.388, 0.3054, 0.388, 0.2894, 0.3735, 0.2749, 0.3735, 0.2749, 0.388, 0.2894, 0.388, 0.3374, 0.3895, 0.3229, 0.3895, 0.3229, 0.404, 0.3374, 0.404, 0.3214, 0.3895, 0.3069, 0.3895, 0.3069, 0.404, 0.3214, 0.404, 0.3374, 0.3735, 0.3229, 0.3735, 0.3229, 0.388, 0.3374, 0.388, 0.3214, 0.3735, 0.3069, 0.3735, 0.3069, 0.388, 0.3214, 0.388, 0.2414, 0.3575, 0.2269, 0.3575, 0.2269, 0.372, 0.2414, 0.372, 0.2254, 0.3575, 0.2109, 0.3575, 0.2109, 0.372, 0.2254, 0.372, 0.1774, 0.148, 0.1774, 0.08552, 0.1629, 0.08552, 0.1629, 0.148, 0.1614, 0.148, 0.1614, 0.08552, 0.1469, 0.08552, 0.1469, 0.148, 0.2094, 0.148, 0.2094, 0.08552, 0.1949, 0.08552, 0.1949, 0.148, 0.1934, 0.148, 0.1934, 0.08552, 0.1789, 0.08552, 0.1789, 0.148, 0.1134, 0.148, 0.1134, 0.08552, 0.0989, 0.08552, 0.0989, 0.148, 0.09736, 0.148, 0.09736, 0.08552, 0.0829, 0.08552, 0.0829, 0.148, 0.1454, 0.148, 0.1454, 0.08552, 0.1309, 0.08552, 0.1309, 0.148, 0.1294, 0.148, 0.1294, 0.08552, 0.1149, 0.08552, 0.1149, 0.148, 0.1774, 0.08398, 0.1774, 0.02152, 0.1629, 0.02152, 0.1629, 0.08398, 0.1614, 0.08398, 0.1614, 0.02152, 0.1469, 0.02152, 0.1469, 0.08398, 0.2094, 0.08398, 0.2094, 0.02152, 0.1949, 0.02152, 0.1949, 0.08398, 0.1934, 0.08398, 0.1934, 0.02152, 0.1789, 0.02152, 0.1789, 0.08398, 0.1134, 0.08398, 0.1134, 0.02152, 0.0989, 0.02152, 0.0989, 0.08398, 0.09736, 0.08398, 0.09736, 0.02152, 0.0829, 0.02152, 0.0829, 0.08398, 0.1454, 0.08398, 0.1454, 0.02152, 0.1309, 0.02152, 0.1309, 0.08398, 0.1294, 0.08398, 0.1294, 0.02152, 0.1149, 0.02152, 0.1149, 0.08398, 0.1774, 0.404, 0.1774, 0.3735, 0.1629, 0.3735, 0.1629, 0.404, 0.1614, 0.3735, 0.1469, 0.3735, 0.1469, 0.404, 0.1614, 0.404, 0.2094, 0.3735, 0.1949, 0.3735, 0.1949, 0.404, 0.2094, 0.404, 0.1934, 0.404, 0.1934, 0.3735, 0.1789, 0.3735, 0.1789, 0.404, 0.1134, 0.372, 0.1134, 0.3415, 0.0989, 0.3415, 0.0989, 0.372, 0.09736, 0.372, 0.09736, 0.3415, 0.0829, 0.3415, 0.0829, 0.372, 0.1454, 0.372, 0.1454, 0.3415, 0.1309, 0.3415, 0.1309, 0.372, 0.1294, 0.372, 0.1294, 0.3415, 0.1149, 0.3415, 0.1149, 0.372, 0.2414, 0.3415, 0.2269, 0.3415, 0.2269, 0.356, 0.2414, 0.356, 0.2254, 0.3415, 0.2109, 0.3415, 0.2109, 0.356, 0.2254, 0.356, 0.1134, 0.404, 0.1134, 0.3735, 0.0989, 0.3735, 0.0989, 0.404, 0.09736, 0.404, 0.09736, 0.3735, 0.0829, 0.3735, 0.0829, 0.404, 0.2734, 0.3575, 0.2589, 0.3575, 0.2589, 0.372, 0.2734, 0.372, 0.2574, 0.3575, 0.2429, 0.3575, 0.2429, 0.372, 0.2574, 0.372, 0.2734, 0.3415, 0.2589, 0.3415, 0.2589, 0.356, 0.2734, 0.356, 0.5614, 0.532, 0.5614, 0.4695, 0.5469, 0.4695, 0.5469, 0.532, 0.2574, 0.3415, 0.2429, 0.3415, 0.2429, 0.356, 0.2574, 0.356, 0.5454, 0.532, 0.5454, 0.4695, 0.5309, 0.4695, 0.5309, 0.532, 0.2414, 0.3895, 0.2269, 0.3895, 0.2269, 0.404, 0.2414, 0.404, 0.2254, 0.3895, 0.2109, 0.3895, 0.2109, 0.404, 0.2254, 0.404, 0.5934, 0.532, 0.5934, 0.4695, 0.5789, 0.4695, 0.5789, 0.532, 0.5774, 0.532, 0.5774, 0.4695, 0.5629, 0.4695, 0.5629, 0.532, 0.1454, 0.3735, 0.1309, 0.3735, 0.1309, 0.404, 0.1454, 0.404, 0.1294, 0.3735, 0.1149, 0.3735, 0.1149, 0.404, 0.1294, 0.404, 0.4974, 0.532, 0.4974, 0.4695, 0.4829, 0.4695, 0.4829, 0.532, 0.4814, 0.532, 0.4814, 0.4695, 0.4669, 0.4695, 0.4669, 0.532, 0.5294, 0.532, 0.5294, 0.4695, 0.5149, 0.4695, 0.5149, 0.532, 0.5134, 0.4695, 0.4989, 0.4695, 0.4989, 0.532, 0.5134, 0.532, 0.5614, 0.468, 0.5614, 0.4055, 0.5469, 0.4055, 0.5469, 0.468, 0.5454, 0.4055, 0.5309, 0.4055, 0.5309, 0.468, 0.5454, 0.468, 0.5934, 0.468, 0.5934, 0.4055, 0.5789, 0.4055, 0.5789, 0.468, 0.5774, 0.468, 0.5774, 0.4055, 0.5629, 0.4055, 0.5629, 0.468, 0.4974, 0.4055, 0.4829, 0.4055, 0.4829, 0.468, 0.4974, 0.468, 0.4814, 0.4055, 0.4669, 0.4055, 0.4669, 0.468, 0.4814, 0.468, 0.5294, 0.4055, 0.5149, 0.4055, 0.5149, 0.468, 0.5294, 0.468, 0.2414, 0.3735, 0.2269, 0.3735, 0.2269, 0.388, 0.2414, 0.388, 0.5134, 0.4055, 0.4989, 0.4055, 0.4989, 0.468, 0.5134, 0.468, 0.1774, 0.2775, 0.1629, 0.2775, 0.1629, 0.308, 0.1774, 0.308, 0.5614, 0.3415, 0.5469, 0.3415, 0.5469, 0.404, 0.5614, 0.404, 0.5454, 0.3415, 0.5309, 0.3415, 0.5309, 0.404, 0.5454, 0.404, 0.2254, 0.3735, 0.2109, 0.3735, 0.2109, 0.388, 0.2254, 0.388, 0.2734, 0.3895, 0.2589, 0.3895, 0.2589, 0.404, 0.2734, 0.404, 0.5934, 0.3415, 0.5789, 0.3415, 0.5789, 0.404, 0.5934, 0.404, 0.2574, 0.3895, 0.2429, 0.3895, 0.2429, 0.404, 0.2574, 0.404, 0.2734, 0.3735, 0.2589, 0.3735, 0.2589, 0.388, 0.2734, 0.388, 0.1614, 0.2775, 0.1469, 0.2775, 0.1469, 0.308, 0.1614, 0.308, 0.2574, 0.3735, 0.2429, 0.3735, 0.2429, 0.388, 0.2574, 0.388, 0.2094, 0.2775, 0.1949, 0.2775, 0.1949, 0.308, 0.2094, 0.308, 0.3054, 0.2935, 0.2909, 0.2935, 0.2909, 0.308, 0.3054, 0.308, 0.5774, 0.3415, 0.5629, 0.3415, 0.5629, 0.404, 0.5774, 0.404, 0.2894, 0.2935, 0.2749, 0.2935, 0.2749, 0.308, 0.2894, 0.308, 0.3054, 0.2775, 0.2909, 0.2775, 0.2909, 0.292, 0.3054, 0.292, 0.4974, 0.3415, 0.4829, 0.3415, 0.4829, 0.404, 0.4974, 0.404, 0.2894, 0.2775, 0.2749, 0.2775, 0.2749, 0.292, 0.2894, 0.292, 0.3374, 0.2935, 0.3229, 0.2935, 0.3229, 0.308, 0.3374, 0.308, 0.3214, 0.2935, 0.3069, 0.2935, 0.3069, 0.308, 0.3214, 0.308, 0.3374, 0.2775, 0.3229, 0.2775, 0.3229, 0.292, 0.3374, 0.292, 0.3214, 0.2775, 0.3069, 0.2775, 0.3069, 0.292, 0.3214, 0.292, 0.4814, 0.3415, 0.4669, 0.3415, 0.4669, 0.404, 0.4814, 0.404, 0.1934, 0.2775, 0.1789, 0.2775, 0.1789, 0.308, 0.1934, 0.308, 0.5294, 0.404, 0.5294, 0.3415, 0.5149, 0.3415, 0.5149, 0.404, 0.5134, 0.404, 0.5134, 0.3415, 0.4989, 0.3415, 0.4989, 0.404, 0.5614, 0.34, 0.5614, 0.2775, 0.5469, 0.2775, 0.5469, 0.34, 0.5454, 0.34, 0.5454, 0.2775, 0.5309, 0.2775, 0.5309, 0.34, 0.5934, 0.34, 0.5934, 0.2775, 0.5789, 0.2775, 0.5789, 0.34, 0.5774, 0.34, 0.5774, 0.2775, 0.5629, 0.2775, 0.5629, 0.34, 0.4974, 0.34, 0.4974, 0.2775, 0.4829, 0.2775, 0.4829, 0.34, 0.4814, 0.34, 0.4814, 0.2775, 0.4669, 0.2775, 0.4669, 0.34, 0.5294, 0.34, 0.5294, 0.2775, 0.5149, 0.2775, 0.5149, 0.34, 0.5134, 0.34, 0.5134, 0.2775, 0.4989, 0.2775, 0.4989, 0.34, 0.4334, 0.532, 0.4334, 0.4695, 0.4189, 0.4695, 0.4189, 0.532, 0.4174, 0.532, 0.4174, 0.4695, 0.4029, 0.4695, 0.4029, 0.532, 0.4654, 0.532, 0.4654, 0.4695, 0.4509, 0.4695, 0.4509, 0.532, 0.4494, 0.532, 0.4494, 0.4695, 0.4349, 0.4695, 0.4349, 0.532, 0.3694, 0.532, 0.3694, 0.4695, 0.3549, 0.4695, 0.3549, 0.532, 0.3534, 0.532, 0.3534, 0.4695, 0.3389, 0.4695, 0.3389, 0.532, 0.4014, 0.532, 0.4014, 0.4695, 0.3869, 0.4695, 0.3869, 0.532, 0.3854, 0.532, 0.3854, 0.4695, 0.3709, 0.4695, 0.3709, 0.532, 0.1774, 0.3095, 0.1629, 0.3095, 0.1629, 0.34, 0.1774, 0.34, 0.1614, 0.3095, 0.1469, 0.3095, 0.1469, 0.34, 0.1614, 0.34, 0.3054, 0.3255, 0.2909, 0.3255, 0.2909, 0.34, 0.3054, 0.34, 0.2894, 0.3255, 0.2749, 0.3255, 0.2749, 0.34, 0.2894, 0.34, 0.3054, 0.3095, 0.2909, 0.3095, 0.2909, 0.324, 0.3054, 0.324, 0.4334, 0.4055, 0.4189, 0.4055, 0.4189, 0.468, 0.4334, 0.468, 0.2894, 0.3095, 0.2749, 0.3095, 0.2749, 0.324, 0.2894, 0.324, 0.4174, 0.4055, 0.4029, 0.4055, 0.4029, 0.468, 0.4174, 0.468, 0.3374, 0.3255, 0.3229, 0.3255, 0.3229, 0.34, 0.3374, 0.34, 0.3214, 0.3255, 0.3069, 0.3255, 0.3069, 0.34, 0.3214, 0.34, 0.4654, 0.4055, 0.4509, 0.4055, 0.4509, 0.468, 0.4654, 0.468, 0.4494, 0.4055, 0.4349, 0.4055, 0.4349, 0.468, 0.4494, 0.468, 0.2094, 0.34, 0.2094, 0.3095, 0.1949, 0.3095, 0.1949, 0.34, 0.1934, 0.34, 0.1934, 0.3095, 0.1789, 0.3095, 0.1789, 0.34, 0.3694, 0.4055, 0.3549, 0.4055, 0.3549, 0.468, 0.3694, 0.468, 0.3534, 0.4055, 0.3389, 0.4055, 0.3389, 0.468, 0.3534, 0.468, 0.4014, 0.4055, 0.3869, 0.4055, 0.3869, 0.468, 0.4014, 0.468, 0.3854, 0.468, 0.3854, 0.4055, 0.3709, 0.4055, 0.3709, 0.468, 0.5614, 0.2135, 0.5469, 0.2135, 0.5469, 0.276, 0.5614, 0.276, 0.5454, 0.276, 0.5454, 0.2135, 0.5309, 0.2135, 0.5309, 0.276, 0.5934, 0.2135, 0.5789, 0.2135, 0.5789, 0.276, 0.5934, 0.276, 0.5774, 0.2135, 0.5629, 0.2135, 0.5629, 0.276, 0.5774, 0.276, 0.4974, 0.276, 0.4974, 0.2135, 0.4829, 0.2135, 0.4829, 0.276, 0.4814, 0.276, 0.4814, 0.2135, 0.4669, 0.2135, 0.4669, 0.276, 0.5294, 0.276, 0.5294, 0.2135, 0.5149, 0.2135, 0.5149, 0.276, 0.3374, 0.3095, 0.3229, 0.3095, 0.3229, 0.324, 0.3374, 0.324, 0.5134, 0.276, 0.5134, 0.2135, 0.4989, 0.2135, 0.4989, 0.276, 0.1134, 0.308, 0.1134, 0.2775, 0.0989, 0.2775, 0.0989, 0.308, 0.5614, 0.212, 0.5614, 0.1495, 0.5469, 0.1495, 0.5469, 0.212, 0.5454, 0.212, 0.5454, 0.1495, 0.5309, 0.1495, 0.5309, 0.212, 0.3214, 0.3095, 0.3069, 0.3095, 0.3069, 0.324, 0.3214, 0.324, 0.2414, 0.2935, 0.2269, 0.2935, 0.2269, 0.308, 0.2414, 0.308, 0.5934, 0.212, 0.5934, 0.1495, 0.5789, 0.1495, 0.5789, 0.212, 0.2254, 0.2935, 0.2109, 0.2935, 0.2109, 0.308, 0.2254, 0.308, 0.2414, 0.2775, 0.2269, 0.2775, 0.2269, 0.292, 0.2414, 0.292, 0.09736, 0.308, 0.09736, 0.2775, 0.0829, 0.2775, 0.0829, 0.308, 0.2254, 0.2775, 0.2109, 0.2775, 0.2109, 0.292, 0.2254, 0.292, 0.1454, 0.308, 0.1454, 0.2775, 0.1309, 0.2775, 0.1309, 0.308, 0.2734, 0.2935, 0.2589, 0.2935, 0.2589, 0.308, 0.2734, 0.308, 0.5774, 0.212, 0.5774, 0.1495, 0.5629, 0.1495, 0.5629, 0.212, 0.2574, 0.2935, 0.2429, 0.2935, 0.2429, 0.308, 0.2574, 0.308, 0.2734, 0.2775, 0.2589, 0.2775, 0.2589, 0.292, 0.2734, 0.292, 0.4974, 0.212, 0.4974, 0.1495, 0.4829, 0.1495, 0.4829, 0.212, 0.2574, 0.2775, 0.2429, 0.2775, 0.2429, 0.292, 0.2574, 0.292, 0.2414, 0.3255, 0.2269, 0.3255, 0.2269, 0.34, 0.2414, 0.34, 0.2254, 0.3255, 0.2109, 0.3255, 0.2109, 0.34, 0.2254, 0.34, 0.2414, 0.3095, 0.2269, 0.3095, 0.2269, 0.324, 0.2414, 0.324, 0.2254, 0.3095, 0.2109, 0.3095, 0.2109, 0.324, 0.2254, 0.324, 0.4814, 0.212, 0.4814, 0.1495, 0.4669, 0.1495, 0.4669, 0.212, 0.1294, 0.308, 0.1294, 0.2775, 0.1149, 0.2775, 0.1149, 0.308, 0.5294, 0.1495, 0.5149, 0.1495, 0.5149, 0.212, 0.5294, 0.212, 0.5134, 0.1495, 0.4989, 0.1495, 0.4989, 0.212, 0.5134, 0.212, 0.3054, 0.4695, 0.2909, 0.4695, 0.2909, 0.532, 0.3054, 0.532, 0.2894, 0.4695, 0.2749, 0.4695, 0.2749, 0.532, 0.2894, 0.532, 0.3374, 0.4695, 0.3229, 0.4695, 0.3229, 0.532, 0.3374, 0.532, 0.3214, 0.4695, 0.3069, 0.4695, 0.3069, 0.532, 0.3214, 0.532, 0.2414, 0.4695, 0.2269, 0.4695, 0.2269, 0.532, 0.2414, 0.532, 0.2254, 0.4695, 0.2109, 0.4695, 0.2109, 0.532, 0.2254, 0.532, 0.2734, 0.4695, 0.2589, 0.4695, 0.2589, 0.532, 0.2734, 0.532, 0.2574, 0.4695, 0.2429, 0.4695, 0.2429, 0.532, 0.2574, 0.532, 0.3054, 0.4055, 0.2909, 0.4055, 0.2909, 0.468, 0.3054, 0.468, 0.2894, 0.4055, 0.2749, 0.4055, 0.2749, 0.468, 0.2894, 0.468, 0.3374, 0.4055, 0.3229, 0.4055, 0.3229, 0.468, 0.3374, 0.468, 0.3214, 0.4055, 0.3069, 0.4055, 0.3069, 0.468, 0.3214, 0.468, 0.2414, 0.4055, 0.2269, 0.4055, 0.2269, 0.468, 0.2414, 0.468, 0.2254, 0.4055, 0.2109, 0.4055, 0.2109, 0.468, 0.2254, 0.468, 0.2734, 0.4055, 0.2589, 0.4055, 0.2589, 0.468, 0.2734, 0.468, 0.2574, 0.4055, 0.2429, 0.4055, 0.2429, 0.468, 0.2574, 0.468, 0.2734, 0.3255, 0.2589, 0.3255, 0.2589, 0.34, 0.2734, 0.34, 0.2574, 0.3255, 0.2429, 0.3255, 0.2429, 0.34, 0.2574, 0.34, 0.2734, 0.3095, 0.2589, 0.3095, 0.2589, 0.324, 0.2734, 0.324, 0.2574, 0.3095, 0.2429, 0.3095, 0.2429, 0.324, 0.2574, 0.324, 0.4334, 0.2295, 0.4189, 0.2295, 0.4189, 0.244, 0.4334, 0.244, 0.4174, 0.2295, 0.4029, 0.2295, 0.4029, 0.244, 0.4174, 0.244, 0.4334, 0.2135, 0.4189, 0.2135, 0.4189, 0.228, 0.4334, 0.228, 0.4174, 0.2135, 0.4029, 0.2135, 0.4029, 0.228, 0.4174, 0.228, 0.4654, 0.2295, 0.4509, 0.2295, 0.4509, 0.244, 0.4654, 0.244, 0.4494, 0.2295, 0.4349, 0.2295, 0.4349, 0.244, 0.4494, 0.244, 0.5614, 0.08552, 0.5469, 0.08552, 0.5469, 0.148, 0.5614, 0.148, 0.5454, 0.08552, 0.5309, 0.08552, 0.5309, 0.148, 0.5454, 0.148, 0.5934, 0.08552, 0.5789, 0.08552, 0.5789, 0.148, 0.5934, 0.148, 0.5774, 0.08552, 0.5629, 0.08552, 0.5629, 0.148, 0.5774, 0.148, 0.4974, 0.08552, 0.4829, 0.08552, 0.4829, 0.148, 0.4974, 0.148, 0.4814, 0.08552, 0.4669, 0.08552, 0.4669, 0.148, 0.4814, 0.148, 0.5294, 0.08552, 0.5149, 0.08552, 0.5149, 0.148, 0.5294, 0.148, 0.5134, 0.08552, 0.4989, 0.08552, 0.4989, 0.148, 0.5134, 0.148, 0.5614, 0.02152, 0.5469, 0.02152, 0.5469, 0.08398, 0.5614, 0.08398, 0.5454, 0.02152, 0.5309, 0.02152, 0.5309, 0.08398, 0.5454, 0.08398, 0.5934, 0.02152, 0.5789, 0.02152, 0.5789, 0.08398, 0.5934, 0.08398, 0.5774, 0.02152, 0.5629, 0.02152, 0.5629, 0.08398, 0.5774, 0.08398, 0.4974, 0.02152, 0.4829, 0.02152, 0.4829, 0.08398, 0.4974, 0.08398, 0.4814, 0.02152, 0.4669, 0.02152, 0.4669, 0.08398, 0.4814, 0.08398, 0.5294, 0.02152, 0.5149, 0.02152, 0.5149, 0.08398, 0.5294, 0.08398, 0.5134, 0.02152, 0.4989, 0.02152, 0.4989, 0.08398, 0.5134, 0.08398, 0.1134, 0.3095, 0.0989, 0.3095, 0.0989, 0.34, 0.1134, 0.34, 0.09736, 0.34, 0.09736, 0.3095, 0.0829, 0.3095, 0.0829, 0.34, 0.1454, 0.34, 0.1454, 0.3095, 0.1309, 0.3095, 0.1309, 0.34, 0.1294, 0.3095, 0.1149, 0.3095, 0.1149, 0.34, 0.1294, 0.34, 0.4334, 0.6615, 0.4189, 0.6615, 0.4189, 0.692, 0.4334, 0.692, 0.4174, 0.6615, 0.4029, 0.6615, 0.4029, 0.692, 0.4174, 0.692, 0.7534, 0.3415, 0.7389, 0.3415, 0.7389, 0.372, 0.7534, 0.372, 0.7374, 0.3415, 0.7229, 0.3415, 0.7229, 0.372, 0.7374, 0.372, 0.4654, 0.2135, 0.4509, 0.2135, 0.4509, 0.228, 0.4654, 0.228, 0.4494, 0.2135, 0.4349, 0.2135, 0.4349, 0.228, 0.4494, 0.228, 0.2541, 0.9923, 0.2543, 0.7745, 0.6787, 0.7745, 0.6794, 0.9931, 0.6388, 0.9819, 0.6388, 0.9508, 0.6658, 0.9515, 0.6658, 0.9825, 0.6667, 0.968, 0.6658, 0.9678, 0.6667, 0.9508, 0.6676, 0.951, 0.6705, 0.9678, 0.6696, 0.968, 0.6696, 0.951, 0.6705, 0.9508, 0.6686, 0.9819, 0.6676, 0.9819, 0.6676, 0.9509, 0.6686, 0.9508, 0.6696, 0.9819, 0.6686, 0.9819, 0.6686, 0.9508, 0.6696, 0.9509])
me_plane_002.materials.append(mat_material_001)
me_plane_002.use_remesh_preserve_volume = False
me_plane_002.use_remesh_preserve_attributes = False
me_plane_002.use_mirror_vertex_groups = False
me_plane_002.update()

# ---- objects
ob_plane = bpy.data.objects.new('Plane', me_plane_002)

# ---- transforms, parenting, visibility, modifiers, constraints
ob_plane.location = (0.0, 0.0, 0.0)
ob_plane.scale = (2.391, 2.391, 2.391)
ob_plane.lineart.crease_threshold = 0.0

# ---- collection membership
col_collection_1.objects.link(ob_plane)

# ---- scene / render settings (as saved in the file)
scene.frame_start = 1; scene.frame_end = 250; scene.frame_set(1)
scene.render.engine = 'CYCLES'
scene.render.resolution_percentage = 50
scene.render.dither_intensity = 0.0
scene.cycles.use_denoising = False
scene.cycles.samples = 128
scene.cycles.sampling_pattern = 'TABULATED_SOBOL'
scene.cycles.light_sampling_threshold = 0.0
scene.cycles.use_adaptive_sampling = False
scene.cycles.use_light_tree = False
scene.cycles.blur_glossy = 0.0
scene.cycles.sample_clamp_indirect = 0.0
scene.view_settings.view_transform = 'Standard'
bpy.context.view_layer.update()

# ---- added for rendering (the .blend has no active camera and no usable light): camera, sun
cam_auto = bpy.data.cameras.new('AutoCamera')
cam_auto.lens = 50.0
cam_auto.sensor_width = 36.0
cam_auto.clip_end = 1000.0
ob_auto_camera = bpy.data.objects.new('AutoCamera', cam_auto)
scene.collection.objects.link(ob_auto_camera)
ob_auto_camera.location = (7.13519, -8.56229, 7.14467)
ob_auto_camera.rotation_euler = (1.09748, -7.21219e-08, 0.694738)
scene.camera = ob_auto_camera
light_auto_sun = bpy.data.lights.new('AutoSun', 'SUN')
light_auto_sun.energy = 3.0
light_auto_sun.angle = 0.0523599
ob_auto_sun = bpy.data.objects.new('AutoSun', light_auto_sun)
scene.collection.objects.link(ob_auto_sun)
ob_auto_sun.rotation_euler = (0.872665, 0.174533, 0.523599)
bpy.context.view_layer.update()
